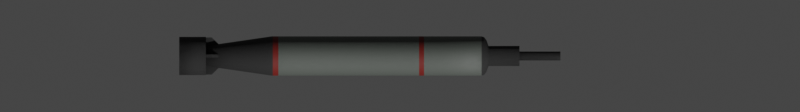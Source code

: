 # Source: SCAD102.blend  (saved by Blender 3.4.6; exported with 4.5.12 LTS)
import bpy
from mathutils import Matrix  # noqa: F401  (used for matrix-valued properties, if any)

bpy.ops.wm.read_factory_settings(use_empty=True)
scene = bpy.context.scene
scene.name = 'Scene'

# ---- collections
col_collection = bpy.data.collections.new('Collection'); scene.collection.children.link(col_collection)

# ---- materials (node trees are filled in below, after node groups)
mat_black = bpy.data.materials.new('Black')
mat_while = bpy.data.materials.new('While')
mat_material = bpy.data.materials.new('Material')
mat_gray = bpy.data.materials.new('Gray')

# ---- node groups
ng_mk48_shader = bpy.data.node_groups.new('Mk48 Shader', 'ShaderNodeTree')
_s = ng_mk48_shader.interface.new_socket(name='BSDF', in_out='OUTPUT', socket_type='NodeSocketShader')
_s = ng_mk48_shader.interface.new_socket(name='Color', in_out='INPUT', socket_type='NodeSocketColor')
_s.default_value = (0.2529, 0.2529, 0.2529, 1.0)
_s = ng_mk48_shader.interface.new_socket(name='Roughness', in_out='INPUT', socket_type='NodeSocketFloat')
_s.subtype = 'FACTOR'
_s.default_value = 0.5
_s.min_value = 0.0
_s.max_value = 1.0
_s = ng_mk48_shader.interface.new_socket(name='Metallic', in_out='INPUT', socket_type='NodeSocketFloat')
_s.subtype = 'FACTOR'
_s.default_value = 1.0
_s.min_value = 0.0
_s.max_value = 1.0
_N = ng_mk48_shader.nodes; _L = ng_mk48_shader.links
n0 = _N.new('NodeGroupOutput'); n0.name = 'Group Output'; n0.location = (421, 0)
n1 = _N.new('ShaderNodeBsdfPrincipled'); n1.name = 'Principled BSDF'; n1.location = (131, 46)
n1.distribution = 'GGX'
n1.subsurface_method = 'BURLEY'
n1.inputs[3].default_value = 1.45
n1.inputs[27].default_value = (0.0, 0.0, 0.0, 1.0)
n1.inputs[28].default_value = 1.0
n2 = _N.new('ShaderNodeAmbientOcclusion'); n2.name = 'Ambient Occlusion'; n2.location = (-85, 128)
n2.samples = 8
n3 = _N.new('ShaderNodeBevel'); n3.name = 'Bevel'; n3.location = (-265, -248)
n3.inputs[0].default_value = 0.1
n4 = _N.new('NodeGroupInput'); n4.name = 'Mk48 Shader'; n4.location = (-468, -27)
n5 = _N.new('ShaderNodeNewGeometry'); n5.name = 'Geometry'; n5.location = (-875, -245)
n6 = _N.new('ShaderNodeBump'); n6.name = 'Bump'; n6.location = (-470, -299)
n6.inputs[0].default_value = 0.01
n6.inputs[1].default_value = 1.0
n6.inputs[2].default_value = 1.0
n7 = _N.new('ShaderNodeTexNoise'); n7.name = 'Noise Texture'; n7.location = (-671, -234)
n7.inputs[2].default_value = 2.0
_L.new(n1.outputs[0], n0.inputs[0])
_L.new(n2.outputs[0], n1.inputs[0])
_L.new(n4.outputs[0], n2.inputs[0])
_L.new(n4.outputs[1], n1.inputs[2])
_L.new(n4.outputs[2], n1.inputs[1])
_L.new(n3.outputs[0], n2.inputs[2])
_L.new(n5.outputs[0], n7.inputs[0])
_L.new(n7.outputs[0], n6.inputs[3])
_L.new(n6.outputs[0], n3.inputs[1])
_L.new(n3.outputs[0], n1.inputs[5])
n0.is_active_output = True
ng_auto_smooth = bpy.data.node_groups.new('Auto Smooth', 'GeometryNodeTree')
_s = ng_auto_smooth.interface.new_socket(name='Geometry', in_out='OUTPUT', socket_type='NodeSocketGeometry')
_s = ng_auto_smooth.interface.new_socket(name='Geometry', in_out='INPUT', socket_type='NodeSocketGeometry')
_s = ng_auto_smooth.interface.new_socket(name='Angle', in_out='INPUT', socket_type='NodeSocketFloat')
_s.subtype = 'ANGLE'
_s.min_value = 0.0
_s.max_value = 3.142
ng_auto_smooth.is_modifier = True
_N = ng_auto_smooth.nodes; _L = ng_auto_smooth.links
n0 = _N.new('NodeGroupOutput'); n0.name = 'Group Output'; n0.location = (480, -100)
n1 = _N.new('NodeGroupInput'); n1.name = 'Group Input'; n1.location = (-420, -300)
n2 = _N.new('NodeGroupInput'); n2.name = 'Group Input.001'; n2.location = (-60, -100)
n3 = _N.new('GeometryNodeSetShadeSmooth'); n3.name = 'Set Shade Smooth'; n3.location = (120, -100)
n3.domain = 'EDGE'
n4 = _N.new('GeometryNodeSetShadeSmooth'); n4.name = 'Set Shade Smooth.001'; n4.location = (300, -100)
n5 = _N.new('GeometryNodeInputMeshEdgeAngle'); n5.name = 'Edge Angle'; n5.location = (-420, -220)
n6 = _N.new('GeometryNodeInputEdgeSmooth'); n6.name = 'Is Edge Smooth'; n6.location = (-60, -160)
n7 = _N.new('GeometryNodeInputShadeSmooth'); n7.name = 'Is Face Smooth'; n7.location = (-240, -340)
n8 = _N.new('FunctionNodeBooleanMath'); n8.name = 'Boolean Math'; n8.location = (-60, -220)
n9 = _N.new('FunctionNodeCompare'); n9.name = 'Compare'; n9.location = (-240, -180)
n9.operation = 'LESS_EQUAL'
_L.new(n5.outputs[0], n9.inputs[0])
_L.new(n4.outputs[0], n0.inputs[0])
_L.new(n1.outputs[1], n9.inputs[1])
_L.new(n9.outputs[0], n8.inputs[0])
_L.new(n7.outputs[0], n8.inputs[1])
_L.new(n2.outputs[0], n3.inputs[0])
_L.new(n6.outputs[0], n3.inputs[1])
_L.new(n3.outputs[0], n4.inputs[0])
_L.new(n8.outputs[0], n3.inputs[2])
n0.is_active_output = True

# ---- material node trees
mat_black.use_nodes = True; mat_black.node_tree.nodes.clear()
_N = mat_black.node_tree.nodes; _L = mat_black.node_tree.links
n0 = _N.new('ShaderNodeOutputMaterial'); n0.name = 'Material Output'; n0.location = (300, 300)
n1 = _N.new('ShaderNodeGroup'); n1.name = 'Mk48 Shader'; n1.location = (-18, 321)
n1.label = 'Mk48 Shader'
n1.node_tree = ng_mk48_shader
n1.inputs[0].default_value = (0.016, 0.016, 0.016, 1.0)
n1.inputs[1].default_value = 0.8
n1.inputs[2].default_value = 0.0
_L.new(n1.outputs[0], n0.inputs[0])
n0.is_active_output = True
mat_while.use_nodes = True; mat_while.node_tree.nodes.clear()
_N = mat_while.node_tree.nodes; _L = mat_while.node_tree.links
n0 = _N.new('ShaderNodeOutputMaterial'); n0.name = 'Material Output'; n0.location = (300, 300)
n1 = _N.new('ShaderNodeGroup'); n1.name = 'Mk48 Shader'; n1.location = (-18, 321)
n1.label = 'Mk48 Shader'
n1.node_tree = ng_mk48_shader
n1.inputs[0].default_value = (0.05919, 0.03506, 0.02257, 1.0)
n1.inputs[1].default_value = 0.7
n1.inputs[2].default_value = 0.0
_L.new(n1.outputs[0], n0.inputs[0])
n0.is_active_output = True
mat_material.use_nodes = True; mat_material.node_tree.nodes.clear()
_N = mat_material.node_tree.nodes; _L = mat_material.node_tree.links
n0 = _N.new('ShaderNodeBsdfPrincipled'); n0.name = 'Principled BSDF'; n0.location = (10, 300)
n0.distribution = 'GGX'
n0.subsurface_method = 'RANDOM_WALK_SKIN'
n0.inputs[0].default_value = (0.1436, 0.006468, 0.003038, 1.0)
n0.inputs[2].default_value = 0.7
n0.inputs[3].default_value = 1.45
n0.inputs[27].default_value = (0.0, 0.0, 0.0, 1.0)
n0.inputs[28].default_value = 1.0
n1 = _N.new('ShaderNodeOutputMaterial'); n1.name = 'Material Output'; n1.location = (300, 300)
_L.new(n0.outputs[0], n1.inputs[0])
n1.is_active_output = True
mat_gray.use_nodes = True; mat_gray.node_tree.nodes.clear()
_N = mat_gray.node_tree.nodes; _L = mat_gray.node_tree.links
n0 = _N.new('ShaderNodeOutputMaterial'); n0.name = 'Material Output'; n0.location = (300, 300)
n1 = _N.new('ShaderNodeGroup'); n1.name = 'Mk48 Shader'; n1.location = (-18, 321)
n1.label = 'Mk48 Shader'
n1.node_tree = ng_mk48_shader
n1.inputs[0].default_value = (0.09084, 0.1022, 0.09084, 1.0)
n1.inputs[1].default_value = 0.5
n1.inputs[2].default_value = 0.0
_L.new(n1.outputs[0], n0.inputs[0])
n0.is_active_output = True

# ---- world
world_world = bpy.data.worlds.new('World'); scene.world = world_world
world_world.use_sun_shadow = False
world_world.sun_shadow_jitter_overblur = 0.0

# ---- cameras
cam_camera = bpy.data.cameras.new('Camera')
cam_camera.type = 'ORTHO'
cam_camera.clip_end = 100.0
cam_camera.ortho_scale = 2.075
cam_camera.show_mist = True

# ---- meshes
me_cylinder = bpy.data.meshes.new('Cylinder')
me_cylinder.from_pydata([(-1.333e-08, 0.02973, -1.0), (3.445e-09, 0.06507, 1.038), (0.005801, 0.02916, -1.0), (0.01269, 0.06382, 1.038), (0.01138, 0.02747, -1.0), (0.0249, 0.06012, 1.038), (0.01652, 0.02472, -1.0), (0.03615, 0.05411, 1.038), (0.02102, 0.02102, -1.0), (0.04601, 0.04601, 1.038), (0.02472, 0.01652, -1.0), (0.05411, 0.03615, 1.038), (0.02747, 0.01138, -1.0), (0.06012, 0.0249, 1.038), (0.02916, 0.005801, -1.0), (0.06382, 0.01269, 1.038), (0.02973, 1.731e-08, -1.0), (0.06507, 1.953e-08, 1.038), (0.02916, -0.005801, -1.0), (0.06382, -0.01269, 1.038), (0.02747, -0.01138, -1.0), (0.06012, -0.0249, 1.038), (0.02472, -0.01652, -1.0), (0.05411, -0.03615, 1.038), (0.02102, -0.02102, -1.0), (0.04601, -0.04601, 1.038), (0.01652, -0.02472, -1.0), (0.03615, -0.05411, 1.038), (0.01138, -0.02747, -1.0), (0.0249, -0.06012, 1.038), (0.005801, -0.02916, -1.0), (0.01269, -0.06382, 1.038), (-6.214e-09, -0.02973, -1.0), (-1.776e-08, -0.06507, 1.038), (-0.005801, -0.02916, -1.0), (-0.01269, -0.06382, 1.038), (-0.01138, -0.02747, -1.0), (-0.0249, -0.06012, 1.038), (-0.01652, -0.02472, -1.0), (-0.03615, -0.05411, 1.038), (-0.02102, -0.02102, -1.0), (-0.04601, -0.04601, 1.038), (-0.02472, -0.01652, -1.0), (-0.05411, -0.03615, 1.038), (-0.02747, -0.01138, -1.0), (-0.06012, -0.0249, 1.038), (-0.02916, -0.005801, -1.0), (-0.06382, -0.01269, 1.038), (-0.02973, 4.855e-08, -1.0), (-0.06507, 7.745e-08, 1.038), (-0.02916, 0.005801, -1.0), (-0.06382, 0.0127, 1.038), (-0.02747, 0.01138, -1.0), (-0.06012, 0.0249, 1.038), (-0.02472, 0.01652, -1.0), (-0.05411, 0.03615, 1.038), (-0.02102, 0.02102, -1.0), (-0.04601, 0.04601, 1.038), (-0.01652, 0.02472, -1.0), (-0.03615, 0.05411, 1.038), (-0.01138, 0.02747, -1.0), (-0.0249, 0.06012, 1.038), (-0.005801, 0.02916, -1.0), (-0.01269, 0.06382, 1.038), (-1.887e-09, 0.127, 0.7932), (0.02478, 0.1246, 0.7932), (0.0486, 0.1173, 0.7932), (0.07056, 0.1056, 0.7932), (0.0898, 0.0898, 0.7932), (0.1056, 0.07056, 0.7932), (0.1173, 0.0486, 0.7932), (0.1246, 0.02478, 0.7932), (0.127, 9.588e-09, 0.7932), (0.1246, -0.02478, 0.7932), (0.1173, -0.0486, 0.7932), (0.1056, -0.07056, 0.7932), (0.0898, -0.0898, 0.7932), (0.07056, -0.1056, 0.7932), (0.0486, -0.1173, 0.7932), (0.02478, -0.1246, 0.7932), (-4.327e-08, -0.127, 0.7932), (-0.02478, -0.1246, 0.7932), (-0.0486, -0.1173, 0.7932), (-0.07056, -0.1056, 0.7932), (-0.0898, -0.0898, 0.7932), (-0.1056, -0.07056, 0.7932), (-0.1173, -0.0486, 0.7932), (-0.1246, -0.02478, 0.7932), (-0.127, 1.226e-07, 0.7932), (-0.1246, 0.02478, 0.7932), (-0.1173, 0.0486, 0.7932), (-0.1056, 0.07056, 0.7932), (-0.0898, 0.0898, 0.7932), (-0.07056, 0.1056, 0.7932), (-0.0486, 0.1173, 0.7932), (-0.02478, 0.1246, 0.7932), (9.603e-10, 0.1216, 0.81), (5.737e-09, 0.1009, 0.8253), (1.152e-08, 0.06459, 0.8382), (0.0126, 0.06335, 0.8382), (0.01968, 0.09896, 0.8253), (0.02373, 0.1193, 0.81), (0.02472, 0.05967, 0.8382), (0.03861, 0.09322, 0.8253), (0.04655, 0.1124, 0.81), (0.03589, 0.05371, 0.8382), (0.05606, 0.0839, 0.8253), (0.06757, 0.1011, 0.81), (0.04567, 0.04567, 0.8382), (0.07135, 0.07135, 0.8253), (0.086, 0.086, 0.81), (0.05371, 0.03589, 0.8382), (0.0839, 0.05606, 0.8253), (0.1011, 0.06757, 0.81), (0.05967, 0.02472, 0.8382), (0.09322, 0.03861, 0.8253), (0.1124, 0.04655, 0.81), (0.06335, 0.0126, 0.8382), (0.09896, 0.01968, 0.8253), (0.1193, 0.02373, 0.81), (0.06459, 2.215e-08, 0.8382), (0.1009, 1.484e-08, 0.8253), (0.1216, 1.067e-08, 0.81), (0.06335, -0.0126, 0.8382), (0.09896, -0.01968, 0.8253), (0.1193, -0.02373, 0.81), (0.05967, -0.02472, 0.8382), (0.09322, -0.03861, 0.8253), (0.1124, -0.04655, 0.81), (0.05371, -0.03589, 0.8382), (0.0839, -0.05606, 0.8253), (0.1011, -0.06757, 0.81), (0.04567, -0.04567, 0.8382), (0.07135, -0.07135, 0.8253), (0.086, -0.086, 0.81), (0.03589, -0.05371, 0.8382), (0.05606, -0.0839, 0.8253), (0.06757, -0.1011, 0.81), (0.02472, -0.05967, 0.8382), (0.03861, -0.09322, 0.8253), (0.04655, -0.1124, 0.81), (0.0126, -0.06335, 0.8382), (0.01968, -0.09896, 0.8253), (0.02373, -0.1193, 0.81), (-9.527e-09, -0.06459, 0.8382), (-2.714e-08, -0.1009, 0.8253), (-3.867e-08, -0.1216, 0.81), (-0.0126, -0.06335, 0.8382), (-0.01968, -0.09896, 0.8253), (-0.02373, -0.1193, 0.81), (-0.02472, -0.05967, 0.8382), (-0.03861, -0.09322, 0.8253), (-0.04655, -0.1124, 0.81), (-0.03589, -0.05371, 0.8382), (-0.05606, -0.0839, 0.8253), (-0.06757, -0.1011, 0.81), (-0.04567, -0.04567, 0.8382), (-0.07135, -0.07135, 0.8253), (-0.086, -0.086, 0.81), (-0.05371, -0.03589, 0.8382), (-0.0839, -0.05606, 0.8253), (-0.1011, -0.06757, 0.81), (-0.05967, -0.02472, 0.8382), (-0.09322, -0.03861, 0.8253), (-0.1124, -0.04655, 0.81), (-0.06335, -0.0126, 0.8382), (-0.09896, -0.01968, 0.8253), (-0.1193, -0.02373, 0.81), (-0.06459, 7.965e-08, 0.8382), (-0.1009, 1.047e-07, 0.8253), (-0.1216, 1.189e-07, 0.81), (-0.06335, 0.0126, 0.8382), (-0.09896, 0.01968, 0.8253), (-0.1193, 0.02373, 0.81), (-0.05967, 0.02472, 0.8382), (-0.09322, 0.03861, 0.8253), (-0.1124, 0.04655, 0.81), (-0.05371, 0.03589, 0.8382), (-0.0839, 0.05606, 0.8253), (-0.1011, 0.06757, 0.81), (-0.04567, 0.04567, 0.8382), (-0.07135, 0.07135, 0.8253), (-0.086, 0.08601, 0.81), (-0.03589, 0.05371, 0.8382), (-0.05606, 0.0839, 0.8253), (-0.06757, 0.1011, 0.81), (-0.02472, 0.05967, 0.8382), (-0.03861, 0.09322, 0.8253), (-0.04655, 0.1124, 0.81), (-0.0126, 0.06335, 0.8382), (-0.01968, 0.09896, 0.8253), (-0.02373, 0.1193, 0.81), (0.02478, 0.1246, -0.5625), (0.0486, 0.1173, -0.5625), (0.07056, 0.1056, -0.5625), (0.0898, 0.0898, -0.5625), (0.1056, 0.07056, -0.5625), (0.1173, 0.0486, -0.5625), (0.1246, 0.02478, -0.5625), (0.127, 9.588e-09, -0.5625), (0.1246, -0.02478, -0.5625), (0.1173, -0.0486, -0.5625), (0.1056, -0.07056, -0.5625), (0.0898, -0.0898, -0.5625), (0.07056, -0.1056, -0.5625), (0.0486, -0.1173, -0.5625), (0.02478, -0.1246, -0.5625), (-4.138e-08, -0.127, -0.5625), (-0.02478, -0.1246, -0.5625), (-0.0486, -0.1173, -0.5625), (-0.07056, -0.1056, -0.5625), (-0.0898, -0.0898, -0.5625), (-0.1056, -0.07056, -0.5625), (-0.1173, -0.0486, -0.5625), (-0.1246, -0.02478, -0.5625), (-0.127, 1.226e-07, -0.5625), (-0.1246, 0.02478, -0.5625), (-0.1173, 0.0486, -0.5625), (-0.1056, 0.07056, -0.5625), (-0.0898, 0.0898, -0.5625), (-0.07056, 0.1056, -0.5625), (-0.0486, 0.1173, -0.5625), (-0.02478, 0.1246, -0.5625), (0.0, 0.127, -0.5625), (3.986e-09, 0.0635, -1.0), (0.01239, 0.06228, -1.0), (0.0243, 0.05867, -1.0), (0.03528, 0.0528, -1.0), (0.0449, 0.0449, -1.0), (0.0528, 0.03528, -1.0), (0.05867, 0.0243, -1.0), (0.06228, 0.01239, -1.0), (0.0635, 2.249e-08, -1.0), (0.06228, -0.01239, -1.0), (0.05867, -0.0243, -1.0), (0.0528, -0.03528, -1.0), (0.0449, -0.0449, -1.0), (0.03528, -0.0528, -1.0), (0.0243, -0.05867, -1.0), (0.01239, -0.06228, -1.0), (-1.67e-08, -0.0635, -1.0), (-0.01239, -0.06228, -1.0), (-0.0243, -0.05867, -1.0), (-0.03528, -0.0528, -1.0), (-0.0449, -0.0449, -1.0), (-0.0528, -0.03528, -1.0), (-0.05867, -0.0243, -1.0), (-0.06228, -0.01239, -1.0), (-0.0635, 7.901e-08, -1.0), (-0.06228, 0.01239, -1.0), (-0.05867, 0.0243, -1.0), (-0.0528, 0.03528, -1.0), (-0.0449, 0.0449, -1.0), (-0.03528, 0.0528, -1.0), (-0.0243, 0.05867, -1.0), (-0.01239, 0.06228, -1.0), (-3.861e-08, 0.02973, -1.037), (0.005801, 0.02916, -1.037), (0.01138, 0.02747, -1.037), (0.01652, 0.02472, -1.037), (0.02102, 0.02102, -1.037), (0.02472, 0.01652, -1.037), (0.02747, 0.01138, -1.037), (0.02916, 0.005801, -1.037), (0.02973, 1.731e-08, -1.037), (0.02916, -0.005801, -1.037), (0.02747, -0.01138, -1.037), (0.02472, -0.01652, -1.037), (0.02102, -0.02102, -1.037), (0.01652, -0.02472, -1.037), (0.01138, -0.02747, -1.037), (0.005801, -0.02916, -1.037), (-3.15e-08, -0.02973, -1.037), (-0.005801, -0.02916, -1.037), (-0.01138, -0.02747, -1.037), (-0.01652, -0.02472, -1.037), (-0.02102, -0.02102, -1.037), (-0.02472, -0.01652, -1.037), (-0.02747, -0.01138, -1.037), (-0.02916, -0.005801, -1.037), (-0.02973, 4.855e-08, -1.037), (-0.02916, 0.005801, -1.037), (-0.02747, 0.01138, -1.037), (-0.02472, 0.01652, -1.037), (-0.02102, 0.02102, -1.037), (-0.01652, 0.02472, -1.037), (-0.01138, 0.02747, -1.037), (-0.005801, 0.02916, -1.037), (8.506e-09, 0.127, 0.5226), (0.02478, 0.1246, 0.5226), (0.0486, 0.1173, 0.5226), (0.07056, 0.1056, 0.5226), (0.0898, 0.0898, 0.5226), (0.1056, 0.07056, 0.5226), (0.1173, 0.0486, 0.5226), (0.1246, 0.02478, 0.5226), (0.127, 9.588e-09, 0.5226), (0.1246, -0.02478, 0.5226), (0.1173, -0.0486, 0.5226), (0.1056, -0.07056, 0.5226), (0.0898, -0.0898, 0.5226), (0.07056, -0.1056, 0.5226), (0.0486, -0.1173, 0.5226), (0.02478, -0.1246, 0.5226), (-3.288e-08, -0.127, 0.5226), (-0.02478, -0.1246, 0.5226), (-0.0486, -0.1173, 0.5226), (-0.07056, -0.1056, 0.5226), (-0.0898, -0.0898, 0.5226), (-0.1056, -0.07056, 0.5226), (-0.1173, -0.0486, 0.5226), (-0.1246, -0.02478, 0.5226), (-0.127, 1.226e-07, 0.5226), (-0.1246, 0.02478, 0.5226), (-0.1173, 0.0486, 0.5226), (-0.1056, 0.07056, 0.5226), (-0.0898, 0.0898, 0.5226), (-0.07056, 0.1056, 0.5226), (-0.0486, 0.1173, 0.5226), (-0.02478, 0.1246, 0.5226), (0.02478, 0.1246, 0.3895), (0.0486, 0.1173, 0.3895), (0.07056, 0.1056, 0.3895), (0.0898, 0.0898, 0.3895), (0.1056, 0.07056, 0.3895), (0.1173, 0.0486, 0.3895), (0.1246, 0.02478, 0.3895), (0.127, 9.588e-09, 0.3895), (0.1246, -0.02478, 0.3895), (0.1173, -0.0486, 0.3895), (0.1056, -0.07056, 0.3895), (0.0898, -0.0898, 0.3895), (0.07056, -0.1056, 0.3895), (0.0486, -0.1173, 0.3895), (0.02478, -0.1246, 0.3895), (-4.104e-08, -0.127, 0.3895), (-0.02478, -0.1246, 0.3895), (-0.0486, -0.1173, 0.3895), (-0.07056, -0.1056, 0.3895), (-0.0898, -0.0898, 0.3895), (-0.1056, -0.07056, 0.3895), (-0.1173, -0.0486, 0.3895), (-0.1246, -0.02478, 0.3895), (-0.127, 1.226e-07, 0.3895), (-0.1246, 0.02478, 0.3895), (-0.1173, 0.0486, 0.3895), (-0.1056, 0.07056, 0.3895), (-0.0898, 0.0898, 0.3895), (-0.07056, 0.1056, 0.3895), (-0.0486, 0.1173, 0.3895), (-0.02478, 0.1246, 0.3895), (3.403e-10, 0.127, 0.3895), (3.403e-10, 0.127, 0.4215), (0.02478, 0.1246, 0.4215), (0.0486, 0.1173, 0.4215), (0.07056, 0.1056, 0.4215), (0.0898, 0.0898, 0.4215), (0.1056, 0.07056, 0.4215), (0.1173, 0.0486, 0.4215), (0.1246, 0.02478, 0.4215), (0.127, 9.588e-09, 0.4215), (0.1246, -0.02478, 0.4215), (0.1173, -0.0486, 0.4215), (0.1056, -0.07056, 0.4215), (0.0898, -0.0898, 0.4215), (0.07056, -0.1056, 0.4215), (0.0486, -0.1173, 0.4215), (0.02478, -0.1246, 0.4215), (-4.104e-08, -0.127, 0.4215), (-0.02478, -0.1246, 0.4215), (-0.0486, -0.1173, 0.4215), (-0.07056, -0.1056, 0.4215), (-0.0898, -0.0898, 0.4215), (-0.1056, -0.07056, 0.4215), (-0.1173, -0.0486, 0.4215), (-0.1246, -0.02478, 0.4215), (-0.127, 1.226e-07, 0.4215), (-0.1246, 0.02478, 0.4215), (-0.1173, 0.0486, 0.4215), (-0.1056, 0.07056, 0.4215), (-0.0898, 0.0898, 0.4215), (-0.07056, 0.1056, 0.4215), (-0.0486, 0.1173, 0.4215), (-0.02478, 0.1246, 0.4215), (0.02478, 0.1246, -0.5557), (0.0486, 0.1173, -0.5557), (0.07056, 0.1056, -0.5557), (0.0898, 0.0898, -0.5557), (0.1056, 0.07056, -0.5557), (0.1173, 0.0486, -0.5557), (0.1246, 0.02478, -0.5557), (0.127, 9.588e-09, -0.5557), (0.1246, -0.02478, -0.5557), (0.1173, -0.0486, -0.5557), (0.1056, -0.07056, -0.5557), (0.0898, -0.0898, -0.5557), (0.07056, -0.1056, -0.5557), (0.0486, -0.1173, -0.5557), (0.02478, -0.1246, -0.5557), (-3.119e-08, -0.127, -0.5557), (-0.02478, -0.1246, -0.5557), (-0.0486, -0.1173, -0.5557), (-0.07056, -0.1056, -0.5557), (-0.0898, -0.0898, -0.5557), (-0.1056, -0.07056, -0.5557), (-0.1173, -0.0486, -0.5557), (-0.1246, -0.02478, -0.5557), (-0.127, 1.226e-07, -0.5557), (-0.1246, 0.02478, -0.5557), (-0.1173, 0.0486, -0.5557), (-0.1056, 0.07056, -0.5557), (-0.0898, 0.0898, -0.5557), (-0.07056, 0.1056, -0.5557), (-0.0486, 0.1173, -0.5557), (-0.02478, 0.1246, -0.5557), (1.019e-08, 0.127, -0.5557), (1.019e-08, 0.127, -0.5197), (0.02478, 0.1246, -0.5197), (0.0486, 0.1173, -0.5197), (0.07056, 0.1056, -0.5197), (0.0898, 0.0898, -0.5197), (0.1056, 0.07056, -0.5197), (0.1173, 0.0486, -0.5197), (0.1246, 0.02478, -0.5197), (0.127, 9.588e-09, -0.5197), (0.1246, -0.02478, -0.5197), (0.1173, -0.0486, -0.5197), (0.1056, -0.07056, -0.5197), (0.0898, -0.0898, -0.5197), (0.07056, -0.1056, -0.5197), (0.0486, -0.1173, -0.5197), (0.02478, -0.1246, -0.5197), (-3.119e-08, -0.127, -0.5197), (-0.02478, -0.1246, -0.5197), (-0.0486, -0.1173, -0.5197), (-0.07056, -0.1056, -0.5197), (-0.0898, -0.0898, -0.5197), (-0.1056, -0.07056, -0.5197), (-0.1173, -0.0486, -0.5197), (-0.1246, -0.02478, -0.5197), (-0.127, 1.226e-07, -0.5197), (-0.1246, 0.02478, -0.5197), (-0.1173, 0.0486, -0.5197), (-0.1056, 0.07056, -0.5197), (-0.0898, 0.0898, -0.5197), (-0.07056, 0.1056, -0.5197), (-0.0486, 0.1173, -0.5197), (-0.02478, 0.1246, -0.5197)], [], [(98, 1, 3, 99), (99, 3, 5, 102), (102, 5, 7, 105), (105, 7, 9, 108), (108, 9, 11, 111), (111, 11, 13, 114), (114, 13, 15, 117), (117, 15, 17, 120), (120, 17, 19, 123), (123, 19, 21, 126), (126, 21, 23, 129), (129, 23, 25, 132), (132, 25, 27, 135), (135, 27, 29, 138), (138, 29, 31, 141), (141, 31, 33, 144), (144, 33, 35, 147), (147, 35, 37, 150), (150, 37, 39, 153), (153, 39, 41, 156), (156, 41, 43, 159), (159, 43, 45, 162), (162, 45, 47, 165), (165, 47, 49, 168), (168, 49, 51, 171), (171, 51, 53, 174), (174, 53, 55, 177), (177, 55, 57, 180), (180, 57, 59, 183), (183, 59, 61, 186), (3, 1, 63, 61, 59, 57, 55, 53, 51, 49, 47, 45, 43, 41, 39, 37, 35, 33, 31, 29, 27, 25, 23, 21, 19, 17, 15, 13, 11, 9, 7, 5), (186, 61, 63, 189), (189, 63, 1, 98), (20, 22, 267, 266), (319, 95, 64, 288), (318, 94, 95, 319), (317, 93, 94, 318), (316, 92, 93, 317), (315, 91, 92, 316), (314, 90, 91, 315), (313, 89, 90, 314), (312, 88, 89, 313), (311, 87, 88, 312), (310, 86, 87, 311), (309, 85, 86, 310), (308, 84, 85, 309), (307, 83, 84, 308), (306, 82, 83, 307), (305, 81, 82, 306), (304, 80, 81, 305), (303, 79, 80, 304), (302, 78, 79, 303), (301, 77, 78, 302), (300, 76, 77, 301), (299, 75, 76, 300), (298, 74, 75, 299), (297, 73, 74, 298), (296, 72, 73, 297), (295, 71, 72, 296), (294, 70, 71, 295), (293, 69, 70, 294), (292, 68, 69, 293), (291, 67, 68, 292), (290, 66, 67, 291), (289, 65, 66, 290), (288, 64, 65, 289), (95, 191, 96, 64), (191, 190, 97, 96), (190, 189, 98, 97), (94, 188, 191, 95), (188, 187, 190, 191), (187, 186, 189, 190), (93, 185, 188, 94), (185, 184, 187, 188), (184, 183, 186, 187), (92, 182, 185, 93), (182, 181, 184, 185), (181, 180, 183, 184), (91, 179, 182, 92), (179, 178, 181, 182), (178, 177, 180, 181), (90, 176, 179, 91), (176, 175, 178, 179), (175, 174, 177, 178), (89, 173, 176, 90), (173, 172, 175, 176), (172, 171, 174, 175), (88, 170, 173, 89), (170, 169, 172, 173), (169, 168, 171, 172), (87, 167, 170, 88), (167, 166, 169, 170), (166, 165, 168, 169), (86, 164, 167, 87), (164, 163, 166, 167), (163, 162, 165, 166), (85, 161, 164, 86), (161, 160, 163, 164), (160, 159, 162, 163), (84, 158, 161, 85), (158, 157, 160, 161), (157, 156, 159, 160), (83, 155, 158, 84), (155, 154, 157, 158), (154, 153, 156, 157), (82, 152, 155, 83), (152, 151, 154, 155), (151, 150, 153, 154), (81, 149, 152, 82), (149, 148, 151, 152), (148, 147, 150, 151), (80, 146, 149, 81), (146, 145, 148, 149), (145, 144, 147, 148), (79, 143, 146, 80), (143, 142, 145, 146), (142, 141, 144, 145), (78, 140, 143, 79), (140, 139, 142, 143), (139, 138, 141, 142), (77, 137, 140, 78), (137, 136, 139, 140), (136, 135, 138, 139), (76, 134, 137, 77), (134, 133, 136, 137), (133, 132, 135, 136), (75, 131, 134, 76), (131, 130, 133, 134), (130, 129, 132, 133), (74, 128, 131, 75), (128, 127, 130, 131), (127, 126, 129, 130), (73, 125, 128, 74), (125, 124, 127, 128), (124, 123, 126, 127), (72, 122, 125, 73), (122, 121, 124, 125), (121, 120, 123, 124), (71, 119, 122, 72), (119, 118, 121, 122), (118, 117, 120, 121), (70, 116, 119, 71), (116, 115, 118, 119), (115, 114, 117, 118), (69, 113, 116, 70), (113, 112, 115, 116), (112, 111, 114, 115), (68, 110, 113, 69), (110, 109, 112, 113), (109, 108, 111, 112), (67, 107, 110, 68), (107, 106, 109, 110), (106, 105, 108, 109), (66, 104, 107, 67), (104, 103, 106, 107), (103, 102, 105, 106), (65, 101, 104, 66), (101, 100, 103, 104), (100, 99, 102, 103), (64, 96, 101, 65), (96, 97, 100, 101), (97, 98, 99, 100), (224, 223, 192, 225), (225, 192, 193, 226), (226, 193, 194, 227), (227, 194, 195, 228), (228, 195, 196, 229), (229, 196, 197, 230), (230, 197, 198, 231), (231, 198, 199, 232), (232, 199, 200, 233), (233, 200, 201, 234), (234, 201, 202, 235), (235, 202, 203, 236), (236, 203, 204, 237), (237, 204, 205, 238), (238, 205, 206, 239), (239, 206, 207, 240), (240, 207, 208, 241), (241, 208, 209, 242), (242, 209, 210, 243), (243, 210, 211, 244), (244, 211, 212, 245), (245, 212, 213, 246), (246, 213, 214, 247), (247, 214, 215, 248), (248, 215, 216, 249), (249, 216, 217, 250), (250, 217, 218, 251), (251, 218, 219, 252), (252, 219, 220, 253), (253, 220, 221, 254), (254, 221, 222, 255), (255, 222, 223, 224), (2, 0, 224, 225), (4, 2, 225, 226), (6, 4, 226, 227), (8, 6, 227, 228), (10, 8, 228, 229), (12, 10, 229, 230), (14, 12, 230, 231), (16, 14, 231, 232), (18, 16, 232, 233), (20, 18, 233, 234), (22, 20, 234, 235), (24, 22, 235, 236), (26, 24, 236, 237), (28, 26, 237, 238), (30, 28, 238, 239), (32, 30, 239, 240), (34, 32, 240, 241), (36, 34, 241, 242), (38, 36, 242, 243), (40, 38, 243, 244), (42, 40, 244, 245), (44, 42, 245, 246), (46, 44, 246, 247), (48, 46, 247, 248), (50, 48, 248, 249), (52, 50, 249, 250), (54, 52, 250, 251), (56, 54, 251, 252), (58, 56, 252, 253), (60, 58, 253, 254), (62, 60, 254, 255), (0, 62, 255, 224), (256, 257, 258, 259, 260, 261, 262, 263, 264, 265, 266, 267, 268, 269, 270, 271, 272, 273, 274, 275, 276, 277, 278, 279, 280, 281, 282, 283, 284, 285, 286, 287), (48, 50, 281, 280), (22, 24, 268, 267), (50, 52, 282, 281), (24, 26, 269, 268), (52, 54, 283, 282), (26, 28, 270, 269), (0, 2, 257, 256), (54, 56, 284, 283), (28, 30, 271, 270), (2, 4, 258, 257), (56, 58, 285, 284), (30, 32, 272, 271), (4, 6, 259, 258), (58, 60, 286, 285), (32, 34, 273, 272), (6, 8, 260, 259), (60, 62, 287, 286), (34, 36, 274, 273), (8, 10, 261, 260), (62, 0, 256, 287), (36, 38, 275, 274), (10, 12, 262, 261), (38, 40, 276, 275), (12, 14, 263, 262), (40, 42, 277, 276), (14, 16, 264, 263), (42, 44, 278, 277), (16, 18, 265, 264), (44, 46, 279, 278), (18, 20, 266, 265), (46, 48, 280, 279), (352, 288, 289, 353), (353, 289, 290, 354), (354, 290, 291, 355), (355, 291, 292, 356), (356, 292, 293, 357), (357, 293, 294, 358), (358, 294, 295, 359), (359, 295, 296, 360), (360, 296, 297, 361), (361, 297, 298, 362), (362, 298, 299, 363), (363, 299, 300, 364), (364, 300, 301, 365), (365, 301, 302, 366), (366, 302, 303, 367), (367, 303, 304, 368), (368, 304, 305, 369), (369, 305, 306, 370), (370, 306, 307, 371), (371, 307, 308, 372), (372, 308, 309, 373), (373, 309, 310, 374), (374, 310, 311, 375), (375, 311, 312, 376), (376, 312, 313, 377), (377, 313, 314, 378), (378, 314, 315, 379), (379, 315, 316, 380), (380, 316, 317, 381), (381, 317, 318, 382), (382, 318, 319, 383), (383, 319, 288, 352), (447, 350, 351, 416), (446, 349, 350, 447), (445, 348, 349, 446), (444, 347, 348, 445), (443, 346, 347, 444), (442, 345, 346, 443), (441, 344, 345, 442), (440, 343, 344, 441), (439, 342, 343, 440), (438, 341, 342, 439), (437, 340, 341, 438), (436, 339, 340, 437), (435, 338, 339, 436), (434, 337, 338, 435), (433, 336, 337, 434), (432, 335, 336, 433), (431, 334, 335, 432), (430, 333, 334, 431), (429, 332, 333, 430), (428, 331, 332, 429), (427, 330, 331, 428), (426, 329, 330, 427), (425, 328, 329, 426), (424, 327, 328, 425), (423, 326, 327, 424), (422, 325, 326, 423), (421, 324, 325, 422), (420, 323, 324, 421), (419, 322, 323, 420), (418, 321, 322, 419), (417, 320, 321, 418), (416, 351, 320, 417), (350, 383, 352, 351), (349, 382, 383, 350), (348, 381, 382, 349), (347, 380, 381, 348), (346, 379, 380, 347), (345, 378, 379, 346), (344, 377, 378, 345), (343, 376, 377, 344), (342, 375, 376, 343), (341, 374, 375, 342), (340, 373, 374, 341), (339, 372, 373, 340), (338, 371, 372, 339), (337, 370, 371, 338), (336, 369, 370, 337), (335, 368, 369, 336), (334, 367, 368, 335), (333, 366, 367, 334), (332, 365, 366, 333), (331, 364, 365, 332), (330, 363, 364, 331), (329, 362, 363, 330), (328, 361, 362, 329), (327, 360, 361, 328), (326, 359, 360, 327), (325, 358, 359, 326), (324, 357, 358, 325), (323, 356, 357, 324), (322, 355, 356, 323), (321, 354, 355, 322), (320, 353, 354, 321), (351, 352, 353, 320), (223, 415, 384, 192), (192, 384, 385, 193), (193, 385, 386, 194), (194, 386, 387, 195), (195, 387, 388, 196), (196, 388, 389, 197), (197, 389, 390, 198), (198, 390, 391, 199), (199, 391, 392, 200), (200, 392, 393, 201), (201, 393, 394, 202), (202, 394, 395, 203), (203, 395, 396, 204), (204, 396, 397, 205), (205, 397, 398, 206), (206, 398, 399, 207), (207, 399, 400, 208), (208, 400, 401, 209), (209, 401, 402, 210), (210, 402, 403, 211), (211, 403, 404, 212), (212, 404, 405, 213), (213, 405, 406, 214), (214, 406, 407, 215), (215, 407, 408, 216), (216, 408, 409, 217), (217, 409, 410, 218), (218, 410, 411, 219), (219, 411, 412, 220), (220, 412, 413, 221), (221, 413, 414, 222), (222, 414, 415, 223), (415, 416, 417, 384), (384, 417, 418, 385), (385, 418, 419, 386), (386, 419, 420, 387), (387, 420, 421, 388), (388, 421, 422, 389), (389, 422, 423, 390), (390, 423, 424, 391), (391, 424, 425, 392), (392, 425, 426, 393), (393, 426, 427, 394), (394, 427, 428, 395), (395, 428, 429, 396), (396, 429, 430, 397), (397, 430, 431, 398), (398, 431, 432, 399), (399, 432, 433, 400), (400, 433, 434, 401), (401, 434, 435, 402), (402, 435, 436, 403), (403, 436, 437, 404), (404, 437, 438, 405), (405, 438, 439, 406), (406, 439, 440, 407), (407, 440, 441, 408), (408, 441, 442, 409), (409, 442, 443, 410), (410, 443, 444, 411), (411, 444, 445, 412), (412, 445, 446, 413), (413, 446, 447, 414), (414, 447, 416, 415)])
me_cylinder.polygons.foreach_set('use_smooth', [True] * 418)
me_cylinder.polygons.foreach_set('material_index', [3, 3, 3, 3, 3, 3, 3, 3, 3, 3, 3, 3, 3, 3, 3, 3, 3, 3, 3, 3, 3, 3, 3, 3, 3, 3, 3, 3, 3, 3, 0, 3, 3, 0, 4, 4, 4, 4, 4, 4, 4, 4, 4, 4, 4, 4, 4, 4, 4, 4, 4, 4, 4, 4, 4, 4, 4, 4, 4, 4, 4, 4, 4, 4, 4, 4, 0, 0, 0, 0, 0, 0, 0, 0, 0, 0, 0, 0, 0, 0, 0, 0, 0, 0, 0, 0, 0, 0, 0, 0, 0, 0, 0, 0, 0, 0, 0, 0, 0, 0, 0, 0, 0, 0, 0, 0, 0, 0, 0, 0, 0, 0, 0, 0, 0, 0, 0, 0, 0, 0, 0, 0, 0, 0, 0, 0, 0, 0, 0, 0, 0, 0, 0, 0, 0, 0, 0, 0, 0, 0, 0, 0, 0, 0, 0, 0, 0, 0, 0, 0, 0, 0, 0, 0, 0, 0, 0, 0, 0, 0, 0, 0, 0, 0, 0, 0, 0, 0, 0, 0, 0, 0, 0, 0, 0, 0, 0, 0, 0, 0, 0, 0, 0, 0, 0, 0, 0, 0, 0, 0, 0, 0, 0, 0, 0, 0, 0, 0, 0, 0, 0, 0, 0, 0, 0, 0, 0, 0, 0, 0, 0, 0, 0, 0, 0, 0, 0, 0, 0, 0, 0, 0, 0, 0, 0, 0, 0, 0, 0, 0, 0, 0, 0, 0, 0, 0, 0, 0, 0, 0, 0, 0, 0, 0, 0, 0, 0, 0, 0, 0, 0, 0, 0, 0, 0, 0, 0, 0, 4, 4, 4, 4, 4, 4, 4, 4, 4, 4, 4, 4, 4, 4, 4, 4, 4, 4, 4, 4, 4, 4, 4, 4, 4, 4, 4, 4, 4, 4, 4, 4, 4, 4, 4, 4, 4, 4, 4, 4, 4, 4, 4, 4, 4, 4, 4, 4, 4, 4, 4, 4, 4, 4, 4, 4, 4, 4, 4, 4, 4, 4, 4, 4, 2, 2, 2, 2, 2, 2, 2, 2, 2, 2, 2, 2, 2, 2, 2, 2, 2, 2, 2, 2, 2, 2, 2, 2, 2, 2, 2, 2, 2, 2, 2, 2, 0, 0, 0, 0, 0, 0, 0, 0, 0, 0, 0, 0, 0, 0, 0, 0, 0, 0, 0, 0, 0, 0, 0, 0, 0, 0, 0, 0, 0, 0, 0, 0, 2, 2, 2, 2, 2, 2, 2, 2, 2, 2, 2, 2, 2, 2, 2, 2, 2, 2, 2, 2, 2, 2, 2, 2, 2, 2, 2, 2, 2, 2, 2, 2])
_uv = me_cylinder.uv_layers.new(name='UVMap')
_uv.uv.foreach_set('vector', [1.0, 0.9844, 1.0, 1.0, 0.9688, 1.0, 0.9688, 0.9844, 0.9688, 0.9844, 0.9688, 1.0, 0.9375, 1.0, 0.9375, 0.9844, 0.9375, 0.9844, 0.9375, 1.0, 0.9062, 1.0, 0.9062, 0.9844, 0.9062, 0.9844, 0.9062, 1.0, 0.875, 1.0, 0.875, 0.9844, 0.875, 0.9844, 0.875, 1.0, 0.8438, 1.0, 0.8438, 0.9844, 0.8438, 0.9844, 0.8438, 1.0, 0.8125, 1.0, 0.8125, 0.9844, 0.8125, 0.9844, 0.8125, 1.0, 0.7812, 1.0, 0.7812, 0.9844, 0.7812, 0.9844, 0.7812, 1.0, 0.75, 1.0, 0.75, 0.9844, 0.75, 0.9844, 0.75, 1.0, 0.7188, 1.0, 0.7188, 0.9844, 0.7188, 0.9844, 0.7188, 1.0, 0.6875, 1.0, 0.6875, 0.9844, 0.6875, 0.9844, 0.6875, 1.0, 0.6562, 1.0, 0.6562, 0.9844, 0.6562, 0.9844, 0.6562, 1.0, 0.625, 1.0, 0.625, 0.9844, 0.625, 0.9844, 0.625, 1.0, 0.5938, 1.0, 0.5938, 0.9844, 0.5938, 0.9844, 0.5938, 1.0, 0.5625, 1.0, 0.5625, 0.9844, 0.5625, 0.9844, 0.5625, 1.0, 0.5312, 1.0, 0.5312, 0.9844, 0.5312, 0.9844, 0.5312, 1.0, 0.5, 1.0, 0.5, 0.9844, 0.5, 0.9844, 0.5, 1.0, 0.4688, 1.0, 0.4688, 0.9844, 0.4688, 0.9844, 0.4688, 1.0, 0.4375, 1.0, 0.4375, 0.9844, 0.4375, 0.9844, 0.4375, 1.0, 0.4062, 1.0, 0.4062, 0.9844, 0.4062, 0.9844, 0.4062, 1.0, 0.375, 1.0, 0.375, 0.9844, 0.375, 0.9844, 0.375, 1.0, 0.3438, 1.0, 0.3438, 0.9844, 0.3438, 0.9844, 0.3438, 1.0, 0.3125, 1.0, 0.3125, 0.9844, 0.3125, 0.9844, 0.3125, 1.0, 0.2812, 1.0, 0.2812, 0.9844, 0.2812, 0.9844, 0.2812, 1.0, 0.25, 1.0, 0.25, 0.9844, 0.25, 0.9844, 0.25, 1.0, 0.2188, 1.0, 0.2188, 0.9844, 0.2188, 0.9844, 0.2188, 1.0, 0.1875, 1.0, 0.1875, 0.9844, 0.1875, 0.9844, 0.1875, 1.0, 0.1562, 1.0, 0.1562, 0.9844, 0.1562, 0.9844, 0.1562, 1.0, 0.125, 1.0, 0.125, 0.9844, 0.125, 0.9844, 0.125, 1.0, 0.09375, 1.0, 0.09375, 0.9844, 0.09375, 0.9844, 0.09375, 1.0, 0.0625, 1.0, 0.0625, 0.9844, 0.9688, 1.0, 1.0, 1.0, 0.03125, 1.0, 0.0625, 1.0, 0.09375, 1.0, 0.125, 1.0, 0.1562, 1.0, 0.1875, 1.0, 0.2188, 1.0, 0.25, 1.0, 0.2812, 1.0, 0.3125, 1.0, 0.3438, 1.0, 0.375, 1.0, 0.4062, 1.0, 0.4375, 1.0, 0.4688, 1.0, 0.5, 1.0, 0.5312, 1.0, 0.5625, 1.0, 0.5938, 1.0, 0.625, 1.0, 0.6562, 1.0, 0.6875, 1.0, 0.7188, 1.0, 0.75, 1.0, 0.7812, 1.0, 0.8125, 1.0, 0.8438, 1.0, 0.875, 1.0, 0.9062, 1.0, 0.9375, 1.0, 0.0625, 0.9844, 0.0625, 1.0, 0.03125, 1.0, 0.03125, 0.9844, 0.03125, 0.9844, 0.03125, 1.0, 0.0, 1.0, 0.0, 0.9844, 0.8538, 0.207, 0.8434, 0.1876, 0.8434, 0.1876, 0.8538, 0.207, 0.03125, 0.9293, 0.03125, 0.9375, 0.0, 0.9375, 0.0, 0.9293, 0.0625, 0.9293, 0.0625, 0.9375, 0.03125, 0.9375, 0.03125, 0.9293, 0.09375, 0.9293, 0.09375, 0.9375, 0.0625, 0.9375, 0.0625, 0.9293, 0.125, 0.9293, 0.125, 0.9375, 0.09375, 0.9375, 0.09375, 0.9293, 0.1562, 0.9293, 0.1562, 0.9375, 0.125, 0.9375, 0.125, 0.9293, 0.1875, 0.9293, 0.1875, 0.9375, 0.1562, 0.9375, 0.1562, 0.9293, 0.2188, 0.9293, 0.2188, 0.9375, 0.1875, 0.9375, 0.1875, 0.9293, 0.25, 0.9293, 0.25, 0.9375, 0.2188, 0.9375, 0.2188, 0.9293, 0.2812, 0.9293, 0.2812, 0.9375, 0.25, 0.9375, 0.25, 0.9293, 0.3125, 0.9293, 0.3125, 0.9375, 0.2812, 0.9375, 0.2812, 0.9293, 0.3438, 0.9293, 0.3438, 0.9375, 0.3125, 0.9375, 0.3125, 0.9293, 0.375, 0.9293, 0.375, 0.9375, 0.3438, 0.9375, 0.3438, 0.9293, 0.4062, 0.9293, 0.4062, 0.9375, 0.375, 0.9375, 0.375, 0.9293, 0.4375, 0.9293, 0.4375, 0.9375, 0.4062, 0.9375, 0.4062, 0.9293, 0.4688, 0.9293, 0.4688, 0.9375, 0.4375, 0.9375, 0.4375, 0.9293, 0.5, 0.9293, 0.5, 0.9375, 0.4688, 0.9375, 0.4688, 0.9293, 0.5312, 0.9293, 0.5312, 0.9375, 0.5, 0.9375, 0.5, 0.9293, 0.5625, 0.9293, 0.5625, 0.9375, 0.5312, 0.9375, 0.5312, 0.9293, 0.5938, 0.9293, 0.5938, 0.9375, 0.5625, 0.9375, 0.5625, 0.9293, 0.625, 0.9293, 0.625, 0.9375, 0.5938, 0.9375, 0.5938, 0.9293, 0.6562, 0.9293, 0.6562, 0.9375, 0.625, 0.9375, 0.625, 0.9293, 0.6875, 0.9293, 0.6875, 0.9375, 0.6562, 0.9375, 0.6562, 0.9293, 0.7188, 0.9293, 0.7188, 0.9375, 0.6875, 0.9375, 0.6875, 0.9293, 0.75, 0.9293, 0.75, 0.9375, 0.7188, 0.9375, 0.7188, 0.9293, 0.7812, 0.9293, 0.7812, 0.9375, 0.75, 0.9375, 0.75, 0.9293, 0.8125, 0.9293, 0.8125, 0.9375, 0.7812, 0.9375, 0.7812, 0.9293, 0.8438, 0.9293, 0.8438, 0.9375, 0.8125, 0.9375, 0.8125, 0.9293, 0.875, 0.9293, 0.875, 0.9375, 0.8438, 0.9375, 0.8438, 0.9293, 0.9062, 0.9293, 0.9062, 0.9375, 0.875, 0.9375, 0.875, 0.9293, 0.9375, 0.9293, 0.9375, 0.9375, 0.9062, 0.9375, 0.9062, 0.9293, 0.9687, 0.9293, 0.9688, 0.9375, 0.9375, 0.9375, 0.9375, 0.9293, 1.0, 0.9293, 1.0, 0.9375, 0.9688, 0.9375, 0.9687, 0.9293, 0.03125, 0.9375, 0.03125, 0.9531, 0.0, 0.9531, 0.0, 0.9375, 0.03125, 0.9531, 0.03125, 0.9687, 0.0, 0.9688, 0.0, 0.9531, 0.03125, 0.9687, 0.03125, 0.9844, 0.0, 0.9844, 0.0, 0.9688, 0.0625, 0.9375, 0.0625, 0.9531, 0.03125, 0.9531, 0.03125, 0.9375, 0.0625, 0.9531, 0.0625, 0.9688, 0.03125, 0.9687, 0.03125, 0.9531, 0.0625, 0.9688, 0.0625, 0.9844, 0.03125, 0.9844, 0.03125, 0.9687, 0.09375, 0.9375, 0.09375, 0.9531, 0.0625, 0.9531, 0.0625, 0.9375, 0.09375, 0.9531, 0.09375, 0.9687, 0.0625, 0.9688, 0.0625, 0.9531, 0.09375, 0.9687, 0.09375, 0.9844, 0.0625, 0.9844, 0.0625, 0.9688, 0.125, 0.9375, 0.125, 0.9531, 0.09375, 0.9531, 0.09375, 0.9375, 0.125, 0.9531, 0.125, 0.9687, 0.09375, 0.9687, 0.09375, 0.9531, 0.125, 0.9687, 0.125, 0.9844, 0.09375, 0.9844, 0.09375, 0.9687, 0.1562, 0.9375, 0.1562, 0.9531, 0.125, 0.9531, 0.125, 0.9375, 0.1562, 0.9531, 0.1562, 0.9687, 0.125, 0.9687, 0.125, 0.9531, 0.1562, 0.9687, 0.1562, 0.9844, 0.125, 0.9844, 0.125, 0.9687, 0.1875, 0.9375, 0.1875, 0.9531, 0.1562, 0.9531, 0.1562, 0.9375, 0.1875, 0.9531, 0.1875, 0.9687, 0.1562, 0.9687, 0.1562, 0.9531, 0.1875, 0.9687, 0.1875, 0.9844, 0.1562, 0.9844, 0.1562, 0.9687, 0.2188, 0.9375, 0.2188, 0.9531, 0.1875, 0.9531, 0.1875, 0.9375, 0.2188, 0.9531, 0.2188, 0.9687, 0.1875, 0.9687, 0.1875, 0.9531, 0.2188, 0.9687, 0.2188, 0.9844, 0.1875, 0.9844, 0.1875, 0.9687, 0.25, 0.9375, 0.25, 0.9531, 0.2188, 0.9531, 0.2188, 0.9375, 0.25, 0.9531, 0.25, 0.9687, 0.2188, 0.9687, 0.2188, 0.9531, 0.25, 0.9687, 0.25, 0.9844, 0.2188, 0.9844, 0.2188, 0.9687, 0.2812, 0.9375, 0.2812, 0.9531, 0.25, 0.9531, 0.25, 0.9375, 0.2812, 0.9531, 0.2812, 0.9687, 0.25, 0.9687, 0.25, 0.9531, 0.2812, 0.9687, 0.2812, 0.9844, 0.25, 0.9844, 0.25, 0.9687, 0.3125, 0.9375, 0.3125, 0.9531, 0.2812, 0.9531, 0.2812, 0.9375, 0.3125, 0.9531, 0.3125, 0.9687, 0.2812, 0.9687, 0.2812, 0.9531, 0.3125, 0.9687, 0.3125, 0.9844, 0.2812, 0.9844, 0.2812, 0.9687, 0.3438, 0.9375, 0.3438, 0.9531, 0.3125, 0.9531, 0.3125, 0.9375, 0.3438, 0.9531, 0.3438, 0.9687, 0.3125, 0.9687, 0.3125, 0.9531, 0.3438, 0.9687, 0.3438, 0.9844, 0.3125, 0.9844, 0.3125, 0.9687, 0.375, 0.9375, 0.375, 0.9531, 0.3438, 0.9531, 0.3438, 0.9375, 0.375, 0.9531, 0.375, 0.9687, 0.3438, 0.9687, 0.3438, 0.9531, 0.375, 0.9687, 0.375, 0.9844, 0.3438, 0.9844, 0.3438, 0.9687, 0.4062, 0.9375, 0.4062, 0.9531, 0.375, 0.9531, 0.375, 0.9375, 0.4062, 0.9531, 0.4062, 0.9687, 0.375, 0.9687, 0.375, 0.9531, 0.4062, 0.9687, 0.4062, 0.9844, 0.375, 0.9844, 0.375, 0.9687, 0.4375, 0.9375, 0.4375, 0.9531, 0.4062, 0.9531, 0.4062, 0.9375, 0.4375, 0.9531, 0.4375, 0.9687, 0.4062, 0.9687, 0.4062, 0.9531, 0.4375, 0.9687, 0.4375, 0.9844, 0.4062, 0.9844, 0.4062, 0.9687, 0.4688, 0.9375, 0.4688, 0.9531, 0.4375, 0.9531, 0.4375, 0.9375, 0.4688, 0.9531, 0.4687, 0.9687, 0.4375, 0.9687, 0.4375, 0.9531, 0.4687, 0.9687, 0.4688, 0.9844, 0.4375, 0.9844, 0.4375, 0.9687, 0.5, 0.9375, 0.5, 0.9531, 0.4688, 0.9531, 0.4688, 0.9375, 0.5, 0.9531, 0.5, 0.9687, 0.4687, 0.9687, 0.4688, 0.9531, 0.5, 0.9687, 0.5, 0.9844, 0.4688, 0.9844, 0.4687, 0.9687, 0.5312, 0.9375, 0.5312, 0.9531, 0.5, 0.9531, 0.5, 0.9375, 0.5312, 0.9531, 0.5312, 0.9687, 0.5, 0.9687, 0.5, 0.9531, 0.5312, 0.9687, 0.5312, 0.9844, 0.5, 0.9844, 0.5, 0.9687, 0.5625, 0.9375, 0.5625, 0.9531, 0.5312, 0.9531, 0.5312, 0.9375, 0.5625, 0.9531, 0.5625, 0.9687, 0.5312, 0.9687, 0.5312, 0.9531, 0.5625, 0.9687, 0.5625, 0.9844, 0.5312, 0.9844, 0.5312, 0.9687, 0.5938, 0.9375, 0.5938, 0.9531, 0.5625, 0.9531, 0.5625, 0.9375, 0.5938, 0.9531, 0.5938, 0.9687, 0.5625, 0.9687, 0.5625, 0.9531, 0.5938, 0.9687, 0.5938, 0.9844, 0.5625, 0.9844, 0.5625, 0.9687, 0.625, 0.9375, 0.625, 0.9531, 0.5938, 0.9531, 0.5938, 0.9375, 0.625, 0.9531, 0.625, 0.9687, 0.5938, 0.9687, 0.5938, 0.9531, 0.625, 0.9687, 0.625, 0.9844, 0.5938, 0.9844, 0.5938, 0.9687, 0.6562, 0.9375, 0.6562, 0.9531, 0.625, 0.9531, 0.625, 0.9375, 0.6562, 0.9531, 0.6562, 0.9687, 0.625, 0.9687, 0.625, 0.9531, 0.6562, 0.9687, 0.6562, 0.9844, 0.625, 0.9844, 0.625, 0.9687, 0.6875, 0.9375, 0.6875, 0.9531, 0.6562, 0.9531, 0.6562, 0.9375, 0.6875, 0.9531, 0.6875, 0.9687, 0.6562, 0.9687, 0.6562, 0.9531, 0.6875, 0.9687, 0.6875, 0.9844, 0.6562, 0.9844, 0.6562, 0.9687, 0.7188, 0.9375, 0.7188, 0.9531, 0.6875, 0.9531, 0.6875, 0.9375, 0.7188, 0.9531, 0.7188, 0.9687, 0.6875, 0.9687, 0.6875, 0.9531, 0.7188, 0.9687, 0.7188, 0.9844, 0.6875, 0.9844, 0.6875, 0.9687, 0.75, 0.9375, 0.75, 0.9531, 0.7188, 0.9531, 0.7188, 0.9375, 0.75, 0.9531, 0.75, 0.9687, 0.7188, 0.9687, 0.7188, 0.9531, 0.75, 0.9687, 0.75, 0.9844, 0.7188, 0.9844, 0.7188, 0.9687, 0.7812, 0.9375, 0.7812, 0.9531, 0.75, 0.9531, 0.75, 0.9375, 0.7812, 0.9531, 0.7812, 0.9687, 0.75, 0.9687, 0.75, 0.9531, 0.7812, 0.9687, 0.7812, 0.9844, 0.75, 0.9844, 0.75, 0.9687, 0.8125, 0.9375, 0.8125, 0.9531, 0.7812, 0.9531, 0.7812, 0.9375, 0.8125, 0.9531, 0.8125, 0.9687, 0.7812, 0.9687, 0.7812, 0.9531, 0.8125, 0.9687, 0.8125, 0.9844, 0.7812, 0.9844, 0.7812, 0.9687, 0.8438, 0.9375, 0.8438, 0.9531, 0.8125, 0.9531, 0.8125, 0.9375, 0.8438, 0.9531, 0.8437, 0.9687, 0.8125, 0.9687, 0.8125, 0.9531, 0.8437, 0.9687, 0.8438, 0.9844, 0.8125, 0.9844, 0.8125, 0.9687, 0.875, 0.9375, 0.875, 0.9531, 0.8438, 0.9531, 0.8438, 0.9375, 0.875, 0.9531, 0.875, 0.9687, 0.8437, 0.9687, 0.8438, 0.9531, 0.875, 0.9687, 0.875, 0.9844, 0.8438, 0.9844, 0.8437, 0.9687, 0.9062, 0.9375, 0.9062, 0.9531, 0.875, 0.9531, 0.875, 0.9375, 0.9062, 0.9531, 0.9062, 0.9687, 0.875, 0.9687, 0.875, 0.9531, 0.9062, 0.9687, 0.9062, 0.9844, 0.875, 0.9844, 0.875, 0.9687, 0.9375, 0.9375, 0.9375, 0.9531, 0.9062, 0.9531, 0.9062, 0.9375, 0.9375, 0.9531, 0.9375, 0.9687, 0.9062, 0.9687, 0.9062, 0.9531, 0.9375, 0.9687, 0.9375, 0.9844, 0.9062, 0.9844, 0.9062, 0.9687, 0.9688, 0.9375, 0.9688, 0.9531, 0.9375, 0.9531, 0.9375, 0.9375, 0.9688, 0.9531, 0.9688, 0.9687, 0.9375, 0.9687, 0.9375, 0.9531, 0.9688, 0.9687, 0.9688, 0.9844, 0.9375, 0.9844, 0.9375, 0.9687, 1.0, 0.9375, 1.0, 0.9531, 0.9688, 0.9531, 0.9688, 0.9375, 1.0, 0.9531, 1.0, 0.9688, 0.9688, 0.9687, 0.9688, 0.9531, 1.0, 0.9688, 1.0, 0.9844, 0.9688, 0.9844, 0.9688, 0.9687, 1.0, 0.5, 1.0, 0.6094, 0.9688, 0.6094, 0.9688, 0.5, 0.9688, 0.5, 0.9688, 0.6094, 0.9375, 0.6094, 0.9375, 0.5, 0.9375, 0.5, 0.9375, 0.6094, 0.9062, 0.6094, 0.9062, 0.5, 0.9062, 0.5, 0.9062, 0.6094, 0.875, 0.6094, 0.875, 0.5, 0.875, 0.5, 0.875, 0.6094, 0.8438, 0.6094, 0.8438, 0.5, 0.8438, 0.5, 0.8438, 0.6094, 0.8125, 0.6094, 0.8125, 0.5, 0.8125, 0.5, 0.8125, 0.6094, 0.7812, 0.6094, 0.7812, 0.5, 0.7812, 0.5, 0.7812, 0.6094, 0.75, 0.6094, 0.75, 0.5, 0.75, 0.5, 0.75, 0.6094, 0.7188, 0.6094, 0.7188, 0.5, 0.7188, 0.5, 0.7188, 0.6094, 0.6875, 0.6094, 0.6875, 0.5, 0.6875, 0.5, 0.6875, 0.6094, 0.6562, 0.6094, 0.6562, 0.5, 0.6562, 0.5, 0.6562, 0.6094, 0.625, 0.6094, 0.625, 0.5, 0.625, 0.5, 0.625, 0.6094, 0.5938, 0.6094, 0.5938, 0.5, 0.5938, 0.5, 0.5938, 0.6094, 0.5625, 0.6094, 0.5625, 0.5, 0.5625, 0.5, 0.5625, 0.6094, 0.5312, 0.6094, 0.5312, 0.5, 0.5312, 0.5, 0.5312, 0.6094, 0.5, 0.6094, 0.5, 0.5, 0.5, 0.5, 0.5, 0.6094, 0.4688, 0.6094, 0.4688, 0.5, 0.4688, 0.5, 0.4688, 0.6094, 0.4375, 0.6094, 0.4375, 0.5, 0.4375, 0.5, 0.4375, 0.6094, 0.4062, 0.6094, 0.4062, 0.5, 0.4062, 0.5, 0.4062, 0.6094, 0.375, 0.6094, 0.375, 0.5, 0.375, 0.5, 0.375, 0.6094, 0.3438, 0.6094, 0.3438, 0.5, 0.3438, 0.5, 0.3438, 0.6094, 0.3125, 0.6094, 0.3125, 0.5, 0.3125, 0.5, 0.3125, 0.6094, 0.2812, 0.6094, 0.2812, 0.5, 0.2812, 0.5, 0.2812, 0.6094, 0.25, 0.6094, 0.25, 0.5, 0.25, 0.5, 0.25, 0.6094, 0.2188, 0.6094, 0.2188, 0.5, 0.2188, 0.5, 0.2188, 0.6094, 0.1875, 0.6094, 0.1875, 0.5, 0.1875, 0.5, 0.1875, 0.6094, 0.1562, 0.6094, 0.1562, 0.5, 0.1562, 0.5, 0.1562, 0.6094, 0.125, 0.6094, 0.125, 0.5, 0.125, 0.5, 0.125, 0.6094, 0.09375, 0.6094, 0.09375, 0.5, 0.09375, 0.5, 0.09375, 0.6094, 0.0625, 0.6094, 0.0625, 0.5, 0.0625, 0.5, 0.0625, 0.6094, 0.03125, 0.6094, 0.03125, 0.5, 0.03125, 0.5, 0.03125, 0.6094, 0.0, 0.6094, 0.0, 0.5, 0.7719, 0.3602, 0.75, 0.3624, 0.75, 0.49, 0.7968, 0.4854, 0.793, 0.3538, 0.7719, 0.3602, 0.7968, 0.4854, 0.8418, 0.4717, 0.8124, 0.3434, 0.793, 0.3538, 0.8418, 0.4717, 0.8833, 0.4496, 0.8295, 0.3295, 0.8124, 0.3434, 0.8833, 0.4496, 0.9197, 0.4197, 0.8434, 0.3124, 0.8295, 0.3295, 0.9197, 0.4197, 0.9496, 0.3833, 0.8538, 0.293, 0.8434, 0.3124, 0.9496, 0.3833, 0.9717, 0.3418, 0.8602, 0.2719, 0.8538, 0.293, 0.9717, 0.3418, 0.9854, 0.2968, 0.8624, 0.25, 0.8602, 0.2719, 0.9854, 0.2968, 0.99, 0.25, 0.8602, 0.2281, 0.8624, 0.25, 0.99, 0.25, 0.9854, 0.2032, 0.8538, 0.207, 0.8602, 0.2281, 0.9854, 0.2032, 0.9717, 0.1582, 0.8434, 0.1876, 0.8538, 0.207, 0.9717, 0.1582, 0.9496, 0.1167, 0.8295, 0.1705, 0.8434, 0.1876, 0.9496, 0.1167, 0.9197, 0.08029, 0.8124, 0.1566, 0.8295, 0.1705, 0.9197, 0.08029, 0.8833, 0.05045, 0.793, 0.1462, 0.8124, 0.1566, 0.8833, 0.05045, 0.8418, 0.02827, 0.7719, 0.1398, 0.793, 0.1462, 0.8418, 0.02827, 0.7968, 0.01461, 0.75, 0.1376, 0.7719, 0.1398, 0.7968, 0.01461, 0.75, 0.01, 0.7281, 0.1398, 0.75, 0.1376, 0.75, 0.01, 0.7032, 0.01461, 0.707, 0.1462, 0.7281, 0.1398, 0.7032, 0.01461, 0.6582, 0.02827, 0.6876, 0.1566, 0.707, 0.1462, 0.6582, 0.02827, 0.6167, 0.05045, 0.6705, 0.1705, 0.6876, 0.1566, 0.6167, 0.05045, 0.5803, 0.08029, 0.6566, 0.1876, 0.6705, 0.1705, 0.5803, 0.08029, 0.5504, 0.1167, 0.6462, 0.207, 0.6566, 0.1876, 0.5504, 0.1167, 0.5283, 0.1582, 0.6398, 0.2281, 0.6462, 0.207, 0.5283, 0.1582, 0.5146, 0.2032, 0.6376, 0.25, 0.6398, 0.2281, 0.5146, 0.2032, 0.51, 0.25, 0.6398, 0.2719, 0.6376, 0.25, 0.51, 0.25, 0.5146, 0.2968, 0.6462, 0.293, 0.6398, 0.2719, 0.5146, 0.2968, 0.5283, 0.3418, 0.6566, 0.3124, 0.6462, 0.293, 0.5283, 0.3418, 0.5504, 0.3833, 0.6705, 0.3295, 0.6566, 0.3124, 0.5504, 0.3833, 0.5803, 0.4197, 0.6876, 0.3434, 0.6705, 0.3295, 0.5803, 0.4197, 0.6167, 0.4496, 0.707, 0.3538, 0.6876, 0.3434, 0.6167, 0.4496, 0.6582, 0.4717, 0.7281, 0.3602, 0.707, 0.3538, 0.6582, 0.4717, 0.7032, 0.4854, 0.75, 0.3624, 0.7281, 0.3602, 0.7032, 0.4854, 0.75, 0.49, 0.75, 0.3624, 0.7719, 0.3602, 0.793, 0.3538, 0.8124, 0.3434, 0.8295, 0.3295, 0.8434, 0.3124, 0.8538, 0.293, 0.8602, 0.2719, 0.8624, 0.25, 0.8602, 0.2281, 0.8538, 0.207, 0.8434, 0.1876, 0.8295, 0.1705, 0.8124, 0.1566, 0.793, 0.1462, 0.7719, 0.1398, 0.75, 0.1376, 0.7281, 0.1398, 0.707, 0.1462, 0.6876, 0.1566, 0.6705, 0.1705, 0.6566, 0.1876, 0.6462, 0.207, 0.6398, 0.2281, 0.6376, 0.25, 0.6398, 0.2719, 0.6462, 0.293, 0.6566, 0.3124, 0.6705, 0.3295, 0.6876, 0.3434, 0.707, 0.3538, 0.7281, 0.3602, 0.6376, 0.25, 0.6398, 0.2719, 0.6398, 0.2719, 0.6376, 0.25, 0.8434, 0.1876, 0.8295, 0.1705, 0.8295, 0.1705, 0.8434, 0.1876, 0.6398, 0.2719, 0.6462, 0.293, 0.6462, 0.293, 0.6398, 0.2719, 0.8295, 0.1705, 0.8124, 0.1566, 0.8124, 0.1566, 0.8295, 0.1705, 0.6462, 0.293, 0.6566, 0.3124, 0.6566, 0.3124, 0.6462, 0.293, 0.8124, 0.1566, 0.793, 0.1462, 0.793, 0.1462, 0.8124, 0.1566, 0.75, 0.3624, 0.7719, 0.3602, 0.7719, 0.3602, 0.75, 0.3624, 0.6566, 0.3124, 0.6705, 0.3295, 0.6705, 0.3295, 0.6566, 0.3124, 0.793, 0.1462, 0.7719, 0.1398, 0.7719, 0.1398, 0.793, 0.1462, 0.7719, 0.3602, 0.793, 0.3538, 0.793, 0.3538, 0.7719, 0.3602, 0.6705, 0.3295, 0.6876, 0.3434, 0.6876, 0.3434, 0.6705, 0.3295, 0.7719, 0.1398, 0.75, 0.1376, 0.75, 0.1376, 0.7719, 0.1398, 0.793, 0.3538, 0.8124, 0.3434, 0.8124, 0.3434, 0.793, 0.3538, 0.6876, 0.3434, 0.707, 0.3538, 0.707, 0.3538, 0.6876, 0.3434, 0.75, 0.1376, 0.7281, 0.1398, 0.7281, 0.1398, 0.75, 0.1376, 0.8124, 0.3434, 0.8295, 0.3295, 0.8295, 0.3295, 0.8124, 0.3434, 0.707, 0.3538, 0.7281, 0.3602, 0.7281, 0.3602, 0.707, 0.3538, 0.7281, 0.1398, 0.707, 0.1462, 0.707, 0.1462, 0.7281, 0.1398, 0.8295, 0.3295, 0.8434, 0.3124, 0.8434, 0.3124, 0.8295, 0.3295, 0.7281, 0.3602, 0.75, 0.3624, 0.75, 0.3624, 0.7281, 0.3602, 0.707, 0.1462, 0.6876, 0.1566, 0.6876, 0.1566, 0.707, 0.1462, 0.8434, 0.3124, 0.8538, 0.293, 0.8538, 0.293, 0.8434, 0.3124, 0.6876, 0.1566, 0.6705, 0.1705, 0.6705, 0.1705, 0.6876, 0.1566, 0.8538, 0.293, 0.8602, 0.2719, 0.8602, 0.2719, 0.8538, 0.293, 0.6705, 0.1705, 0.6566, 0.1876, 0.6566, 0.1876, 0.6705, 0.1705, 0.8602, 0.2719, 0.8624, 0.25, 0.8624, 0.25, 0.8602, 0.2719, 0.6566, 0.1876, 0.6462, 0.207, 0.6462, 0.207, 0.6566, 0.1876, 0.8624, 0.25, 0.8602, 0.2281, 0.8602, 0.2281, 0.8624, 0.25, 0.6462, 0.207, 0.6398, 0.2281, 0.6398, 0.2281, 0.6462, 0.207, 0.8602, 0.2281, 0.8538, 0.207, 0.8538, 0.207, 0.8602, 0.2281, 0.6398, 0.2281, 0.6376, 0.25, 0.6376, 0.25, 0.6398, 0.2281, 1.0, 0.8573, 1.0, 0.9293, 0.9687, 0.9293, 0.9688, 0.8573, 0.9688, 0.8573, 0.9687, 0.9293, 0.9375, 0.9293, 0.9375, 0.8573, 0.9375, 0.8573, 0.9375, 0.9293, 0.9062, 0.9293, 0.9062, 0.8573, 0.9062, 0.8573, 0.9062, 0.9293, 0.875, 0.9293, 0.875, 0.8573, 0.875, 0.8573, 0.875, 0.9293, 0.8438, 0.9293, 0.8438, 0.8573, 0.8438, 0.8573, 0.8438, 0.9293, 0.8125, 0.9293, 0.8125, 0.8573, 0.8125, 0.8573, 0.8125, 0.9293, 0.7812, 0.9293, 0.7812, 0.8573, 0.7812, 0.8573, 0.7812, 0.9293, 0.75, 0.9293, 0.75, 0.8573, 0.75, 0.8573, 0.75, 0.9293, 0.7188, 0.9293, 0.7188, 0.8573, 0.7188, 0.8573, 0.7188, 0.9293, 0.6875, 0.9293, 0.6875, 0.8573, 0.6875, 0.8573, 0.6875, 0.9293, 0.6562, 0.9293, 0.6562, 0.8573, 0.6562, 0.8573, 0.6562, 0.9293, 0.625, 0.9293, 0.625, 0.8573, 0.625, 0.8573, 0.625, 0.9293, 0.5938, 0.9293, 0.5938, 0.8573, 0.5938, 0.8573, 0.5938, 0.9293, 0.5625, 0.9293, 0.5625, 0.8573, 0.5625, 0.8573, 0.5625, 0.9293, 0.5312, 0.9293, 0.5312, 0.8573, 0.5312, 0.8573, 0.5312, 0.9293, 0.5, 0.9293, 0.5, 0.8573, 0.5, 0.8573, 0.5, 0.9293, 0.4688, 0.9293, 0.4688, 0.8573, 0.4688, 0.8573, 0.4688, 0.9293, 0.4375, 0.9293, 0.4375, 0.8573, 0.4375, 0.8573, 0.4375, 0.9293, 0.4062, 0.9293, 0.4062, 0.8573, 0.4062, 0.8573, 0.4062, 0.9293, 0.375, 0.9293, 0.375, 0.8573, 0.375, 0.8573, 0.375, 0.9293, 0.3438, 0.9293, 0.3438, 0.8573, 0.3438, 0.8573, 0.3438, 0.9293, 0.3125, 0.9293, 0.3125, 0.8573, 0.3125, 0.8573, 0.3125, 0.9293, 0.2812, 0.9293, 0.2812, 0.8573, 0.2812, 0.8573, 0.2812, 0.9293, 0.25, 0.9293, 0.25, 0.8573, 0.25, 0.8573, 0.25, 0.9293, 0.2188, 0.9293, 0.2188, 0.8573, 0.2188, 0.8573, 0.2188, 0.9293, 0.1875, 0.9293, 0.1875, 0.8573, 0.1875, 0.8573, 0.1875, 0.9293, 0.1562, 0.9293, 0.1562, 0.8573, 0.1562, 0.8573, 0.1562, 0.9293, 0.125, 0.9293, 0.125, 0.8573, 0.125, 0.8573, 0.125, 0.9293, 0.09375, 0.9293, 0.09375, 0.8573, 0.09375, 0.8573, 0.09375, 0.9293, 0.0625, 0.9293, 0.0625, 0.8573, 0.0625, 0.8573, 0.0625, 0.9293, 0.03125, 0.9293, 0.03125, 0.8573, 0.03125, 0.8573, 0.03125, 0.9293, 0.0, 0.9293, 0.0, 0.8573, 0.03125, 0.6784, 0.03125, 0.8493, 0.0, 0.8493, 0.0, 0.6784, 0.0625, 0.6784, 0.0625, 0.8493, 0.03125, 0.8493, 0.03125, 0.6784, 0.09375, 0.6784, 0.09375, 0.8493, 0.0625, 0.8493, 0.0625, 0.6784, 0.125, 0.6784, 0.125, 0.8493, 0.09375, 0.8493, 0.09375, 0.6784, 0.1562, 0.6784, 0.1562, 0.8493, 0.125, 0.8493, 0.125, 0.6784, 0.1875, 0.6784, 0.1875, 0.8493, 0.1562, 0.8493, 0.1562, 0.6784, 0.2188, 0.6784, 0.2188, 0.8493, 0.1875, 0.8493, 0.1875, 0.6784, 0.25, 0.6784, 0.25, 0.8493, 0.2188, 0.8493, 0.2188, 0.6784, 0.2812, 0.6784, 0.2812, 0.8493, 0.25, 0.8493, 0.25, 0.6784, 0.3125, 0.6784, 0.3125, 0.8493, 0.2812, 0.8493, 0.2812, 0.6784, 0.3438, 0.6784, 0.3438, 0.8493, 0.3125, 0.8493, 0.3125, 0.6784, 0.375, 0.6784, 0.375, 0.8493, 0.3438, 0.8493, 0.3438, 0.6784, 0.4062, 0.6784, 0.4062, 0.8493, 0.375, 0.8493, 0.375, 0.6784, 0.4375, 0.6784, 0.4375, 0.8493, 0.4062, 0.8493, 0.4062, 0.6784, 0.4688, 0.6784, 0.4688, 0.8493, 0.4375, 0.8493, 0.4375, 0.6784, 0.5, 0.6784, 0.5, 0.8493, 0.4688, 0.8493, 0.4688, 0.6784, 0.5312, 0.6784, 0.5312, 0.8493, 0.5, 0.8493, 0.5, 0.6784, 0.5625, 0.6784, 0.5625, 0.8493, 0.5312, 0.8493, 0.5312, 0.6784, 0.5938, 0.6784, 0.5938, 0.8493, 0.5625, 0.8493, 0.5625, 0.6784, 0.625, 0.6784, 0.625, 0.8493, 0.5938, 0.8493, 0.5938, 0.6784, 0.6562, 0.6784, 0.6562, 0.8493, 0.625, 0.8493, 0.625, 0.6784, 0.6875, 0.6784, 0.6875, 0.8493, 0.6562, 0.8493, 0.6562, 0.6784, 0.7188, 0.6784, 0.7188, 0.8493, 0.6875, 0.8493, 0.6875, 0.6784, 0.75, 0.6784, 0.75, 0.8493, 0.7188, 0.8493, 0.7188, 0.6784, 0.7812, 0.6784, 0.7812, 0.8493, 0.75, 0.8493, 0.75, 0.6784, 0.8125, 0.6784, 0.8125, 0.8493, 0.7812, 0.8493, 0.7812, 0.6784, 0.8438, 0.6784, 0.8438, 0.8493, 0.8125, 0.8493, 0.8125, 0.6784, 0.875, 0.6784, 0.875, 0.8493, 0.8438, 0.8493, 0.8438, 0.6784, 0.9062, 0.6784, 0.9062, 0.8493, 0.875, 0.8493, 0.875, 0.6784, 0.9375, 0.6784, 0.9375, 0.8493, 0.9062, 0.8493, 0.9062, 0.6784, 0.9688, 0.6784, 0.9688, 0.8493, 0.9375, 0.8493, 0.9375, 0.6784, 1.0, 0.6784, 1.0, 0.8493, 0.9688, 0.8493, 0.9688, 0.6784, 0.03125, 0.8493, 0.03125, 0.8573, 0.0, 0.8573, 0.0, 0.8493, 0.0625, 0.8493, 0.0625, 0.8573, 0.03125, 0.8573, 0.03125, 0.8493, 0.09375, 0.8493, 0.09375, 0.8573, 0.0625, 0.8573, 0.0625, 0.8493, 0.125, 0.8493, 0.125, 0.8573, 0.09375, 0.8573, 0.09375, 0.8493, 0.1562, 0.8493, 0.1562, 0.8573, 0.125, 0.8573, 0.125, 0.8493, 0.1875, 0.8493, 0.1875, 0.8573, 0.1562, 0.8573, 0.1562, 0.8493, 0.2188, 0.8493, 0.2188, 0.8573, 0.1875, 0.8573, 0.1875, 0.8493, 0.25, 0.8493, 0.25, 0.8573, 0.2188, 0.8573, 0.2188, 0.8493, 0.2812, 0.8493, 0.2812, 0.8573, 0.25, 0.8573, 0.25, 0.8493, 0.3125, 0.8493, 0.3125, 0.8573, 0.2812, 0.8573, 0.2812, 0.8493, 0.3438, 0.8493, 0.3438, 0.8573, 0.3125, 0.8573, 0.3125, 0.8493, 0.375, 0.8493, 0.375, 0.8573, 0.3438, 0.8573, 0.3438, 0.8493, 0.4062, 0.8493, 0.4062, 0.8573, 0.375, 0.8573, 0.375, 0.8493, 0.4375, 0.8493, 0.4375, 0.8573, 0.4062, 0.8573, 0.4062, 0.8493, 0.4688, 0.8493, 0.4688, 0.8573, 0.4375, 0.8573, 0.4375, 0.8493, 0.5, 0.8493, 0.5, 0.8573, 0.4688, 0.8573, 0.4688, 0.8493, 0.5312, 0.8493, 0.5312, 0.8573, 0.5, 0.8573, 0.5, 0.8493, 0.5625, 0.8493, 0.5625, 0.8573, 0.5312, 0.8573, 0.5312, 0.8493, 0.5938, 0.8493, 0.5938, 0.8573, 0.5625, 0.8573, 0.5625, 0.8493, 0.625, 0.8493, 0.625, 0.8573, 0.5938, 0.8573, 0.5938, 0.8493, 0.6562, 0.8493, 0.6562, 0.8573, 0.625, 0.8573, 0.625, 0.8493, 0.6875, 0.8493, 0.6875, 0.8573, 0.6562, 0.8573, 0.6562, 0.8493, 0.7188, 0.8493, 0.7188, 0.8573, 0.6875, 0.8573, 0.6875, 0.8493, 0.75, 0.8493, 0.75, 0.8573, 0.7188, 0.8573, 0.7188, 0.8493, 0.7812, 0.8493, 0.7812, 0.8573, 0.75, 0.8573, 0.75, 0.8493, 0.8125, 0.8493, 0.8125, 0.8573, 0.7812, 0.8573, 0.7812, 0.8493, 0.8438, 0.8493, 0.8438, 0.8573, 0.8125, 0.8573, 0.8125, 0.8493, 0.875, 0.8493, 0.875, 0.8573, 0.8438, 0.8573, 0.8438, 0.8493, 0.9062, 0.8493, 0.9062, 0.8573, 0.875, 0.8573, 0.875, 0.8493, 0.9375, 0.8493, 0.9375, 0.8573, 0.9062, 0.8573, 0.9062, 0.8493, 0.9688, 0.8493, 0.9688, 0.8573, 0.9375, 0.8573, 0.9375, 0.8493, 1.0, 0.8493, 1.0, 0.8573, 0.9688, 0.8573, 0.9688, 0.8493, 1.0, 0.6094, 1.0, 0.6694, 0.9688, 0.6694, 0.9688, 0.6094, 0.9688, 0.6094, 0.9688, 0.6694, 0.9375, 0.6694, 0.9375, 0.6094, 0.9375, 0.6094, 0.9375, 0.6694, 0.9062, 0.6694, 0.9062, 0.6094, 0.9062, 0.6094, 0.9062, 0.6694, 0.875, 0.6694, 0.875, 0.6094, 0.875, 0.6094, 0.875, 0.6694, 0.8438, 0.6694, 0.8438, 0.6094, 0.8438, 0.6094, 0.8438, 0.6694, 0.8125, 0.6694, 0.8125, 0.6094, 0.8125, 0.6094, 0.8125, 0.6694, 0.7812, 0.6694, 0.7812, 0.6094, 0.7812, 0.6094, 0.7812, 0.6694, 0.75, 0.6694, 0.75, 0.6094, 0.75, 0.6094, 0.75, 0.6694, 0.7188, 0.6694, 0.7188, 0.6094, 0.7188, 0.6094, 0.7188, 0.6694, 0.6875, 0.6694, 0.6875, 0.6094, 0.6875, 0.6094, 0.6875, 0.6694, 0.6562, 0.6694, 0.6562, 0.6094, 0.6562, 0.6094, 0.6562, 0.6694, 0.625, 0.6694, 0.625, 0.6094, 0.625, 0.6094, 0.625, 0.6694, 0.5938, 0.6694, 0.5938, 0.6094, 0.5938, 0.6094, 0.5938, 0.6694, 0.5625, 0.6694, 0.5625, 0.6094, 0.5625, 0.6094, 0.5625, 0.6694, 0.5312, 0.6694, 0.5312, 0.6094, 0.5312, 0.6094, 0.5312, 0.6694, 0.5, 0.6694, 0.5, 0.6094, 0.5, 0.6094, 0.5, 0.6694, 0.4688, 0.6694, 0.4688, 0.6094, 0.4688, 0.6094, 0.4688, 0.6694, 0.4375, 0.6694, 0.4375, 0.6094, 0.4375, 0.6094, 0.4375, 0.6694, 0.4062, 0.6694, 0.4062, 0.6094, 0.4062, 0.6094, 0.4062, 0.6694, 0.375, 0.6694, 0.375, 0.6094, 0.375, 0.6094, 0.375, 0.6694, 0.3438, 0.6694, 0.3438, 0.6094, 0.3438, 0.6094, 0.3438, 0.6694, 0.3125, 0.6694, 0.3125, 0.6094, 0.3125, 0.6094, 0.3125, 0.6694, 0.2812, 0.6694, 0.2812, 0.6094, 0.2812, 0.6094, 0.2812, 0.6694, 0.25, 0.6694, 0.25, 0.6094, 0.25, 0.6094, 0.25, 0.6694, 0.2188, 0.6694, 0.2188, 0.6094, 0.2188, 0.6094, 0.2188, 0.6694, 0.1875, 0.6694, 0.1875, 0.6094, 0.1875, 0.6094, 0.1875, 0.6694, 0.1562, 0.6694, 0.1562, 0.6094, 0.1562, 0.6094, 0.1562, 0.6694, 0.125, 0.6694, 0.125, 0.6094, 0.125, 0.6094, 0.125, 0.6694, 0.09375, 0.6694, 0.09375, 0.6094, 0.09375, 0.6094, 0.09375, 0.6694, 0.0625, 0.6694, 0.0625, 0.6094, 0.0625, 0.6094, 0.0625, 0.6694, 0.03125, 0.6694, 0.03125, 0.6094, 0.03125, 0.6094, 0.03125, 0.6694, 0.0, 0.6694, 0.0, 0.6094, 1.0, 0.6694, 1.0, 0.6784, 0.9688, 0.6784, 0.9688, 0.6694, 0.9688, 0.6694, 0.9688, 0.6784, 0.9375, 0.6784, 0.9375, 0.6694, 0.9375, 0.6694, 0.9375, 0.6784, 0.9062, 0.6784, 0.9062, 0.6694, 0.9062, 0.6694, 0.9062, 0.6784, 0.875, 0.6784, 0.875, 0.6694, 0.875, 0.6694, 0.875, 0.6784, 0.8438, 0.6784, 0.8438, 0.6694, 0.8438, 0.6694, 0.8438, 0.6784, 0.8125, 0.6784, 0.8125, 0.6694, 0.8125, 0.6694, 0.8125, 0.6784, 0.7812, 0.6784, 0.7812, 0.6694, 0.7812, 0.6694, 0.7812, 0.6784, 0.75, 0.6784, 0.75, 0.6694, 0.75, 0.6694, 0.75, 0.6784, 0.7188, 0.6784, 0.7188, 0.6694, 0.7188, 0.6694, 0.7188, 0.6784, 0.6875, 0.6784, 0.6875, 0.6694, 0.6875, 0.6694, 0.6875, 0.6784, 0.6562, 0.6784, 0.6562, 0.6694, 0.6562, 0.6694, 0.6562, 0.6784, 0.625, 0.6784, 0.625, 0.6694, 0.625, 0.6694, 0.625, 0.6784, 0.5938, 0.6784, 0.5938, 0.6694, 0.5938, 0.6694, 0.5938, 0.6784, 0.5625, 0.6784, 0.5625, 0.6694, 0.5625, 0.6694, 0.5625, 0.6784, 0.5312, 0.6784, 0.5312, 0.6694, 0.5312, 0.6694, 0.5312, 0.6784, 0.5, 0.6784, 0.5, 0.6694, 0.5, 0.6694, 0.5, 0.6784, 0.4688, 0.6784, 0.4688, 0.6694, 0.4688, 0.6694, 0.4688, 0.6784, 0.4375, 0.6784, 0.4375, 0.6694, 0.4375, 0.6694, 0.4375, 0.6784, 0.4062, 0.6784, 0.4062, 0.6694, 0.4062, 0.6694, 0.4062, 0.6784, 0.375, 0.6784, 0.375, 0.6694, 0.375, 0.6694, 0.375, 0.6784, 0.3438, 0.6784, 0.3438, 0.6694, 0.3438, 0.6694, 0.3438, 0.6784, 0.3125, 0.6784, 0.3125, 0.6694, 0.3125, 0.6694, 0.3125, 0.6784, 0.2812, 0.6784, 0.2812, 0.6694, 0.2812, 0.6694, 0.2812, 0.6784, 0.25, 0.6784, 0.25, 0.6694, 0.25, 0.6694, 0.25, 0.6784, 0.2188, 0.6784, 0.2188, 0.6694, 0.2188, 0.6694, 0.2188, 0.6784, 0.1875, 0.6784, 0.1875, 0.6694, 0.1875, 0.6694, 0.1875, 0.6784, 0.1562, 0.6784, 0.1562, 0.6694, 0.1562, 0.6694, 0.1562, 0.6784, 0.125, 0.6784, 0.125, 0.6694, 0.125, 0.6694, 0.125, 0.6784, 0.09375, 0.6784, 0.09375, 0.6694, 0.09375, 0.6694, 0.09375, 0.6784, 0.0625, 0.6784, 0.0625, 0.6694, 0.0625, 0.6694, 0.0625, 0.6784, 0.03125, 0.6784, 0.03125, 0.6694, 0.03125, 0.6694, 0.03125, 0.6784, 0.0, 0.6784, 0.0, 0.6694])
me_cylinder.materials.append(mat_black)
me_cylinder.materials.append(mat_while)
me_cylinder.materials.append(mat_material)
me_cylinder.materials.append(mat_black)
me_cylinder.materials.append(mat_gray)
me_cylinder.use_remesh_fix_poles = True
me_cylinder.use_remesh_preserve_attributes = False
me_cylinder.use_mirror_vertex_groups = False
me_cylinder.update()
me_cylinder_001 = bpy.data.meshes.new('Cylinder.001')
me_cylinder_001.from_pydata([(0.0, 0.1, -0.005), (0.0, 0.1, 0.005), (0.01951, 0.09808, -0.005), (0.01951, 0.09808, 0.005), (0.03827, 0.09239, -0.005), (0.03827, 0.09239, 0.005), (0.05556, 0.08315, -0.005), (0.05556, 0.08315, 0.005), (0.07071, 0.07071, -0.005), (0.07071, 0.07071, 0.005), (0.08315, 0.05556, -0.005), (0.08315, 0.05556, 0.005), (0.09239, 0.03827, -0.005), (0.09239, 0.03827, 0.005), (0.09808, 0.01951, -0.005), (0.09808, 0.01951, 0.005), (0.1, 7.55e-09, -0.005), (0.1, 7.55e-09, 0.005), (0.09808, -0.01951, -0.005), (0.09808, -0.01951, 0.005), (0.09239, -0.03827, -0.005), (0.09239, -0.03827, 0.005), (0.08315, -0.05556, -0.005), (0.08315, -0.05556, 0.005), (0.07071, -0.07071, -0.005), (0.07071, -0.07071, 0.005), (0.05556, -0.08315, -0.005), (0.05556, -0.08315, 0.005), (0.03827, -0.09239, -0.005), (0.03827, -0.09239, 0.005), (0.01951, -0.09808, -0.005), (0.01951, -0.09808, 0.005), (-3.258e-08, -0.1, -0.005), (-3.258e-08, -0.1, 0.005), (-0.01951, -0.09808, -0.005), (-0.01951, -0.09808, 0.005), (-0.03827, -0.09239, -0.005), (-0.03827, -0.09239, 0.005), (-0.05556, -0.08315, -0.005), (-0.05556, -0.08315, 0.005), (-0.07071, -0.07071, -0.005), (-0.07071, -0.07071, 0.005), (-0.08315, -0.05556, -0.005), (-0.08315, -0.05556, 0.005), (-0.09239, -0.03827, -0.005), (-0.09239, -0.03827, 0.005), (-0.09808, -0.01951, -0.005), (-0.09808, -0.01951, 0.005), (-0.1, 9.656e-08, -0.005), (-0.1, 9.656e-08, 0.005), (-0.09808, 0.01951, -0.005), (-0.09808, 0.01951, 0.005), (-0.09239, 0.03827, -0.005), (-0.09239, 0.03827, 0.005), (-0.08315, 0.05556, -0.005), (-0.08315, 0.05556, 0.005), (-0.07071, 0.07071, -0.005), (-0.07071, 0.07071, 0.005), (-0.05556, 0.08315, -0.005), (-0.05556, 0.08315, 0.005), (-0.03827, 0.09239, -0.005), (-0.03827, 0.09239, 0.005), (-0.01951, 0.09808, -0.005), (-0.01951, 0.09808, 0.005)], [], [(0, 1, 3, 2), (2, 3, 5, 4), (4, 5, 7, 6), (6, 7, 9, 8), (8, 9, 11, 10), (10, 11, 13, 12), (12, 13, 15, 14), (14, 15, 17, 16), (16, 17, 19, 18), (18, 19, 21, 20), (20, 21, 23, 22), (22, 23, 25, 24), (24, 25, 27, 26), (26, 27, 29, 28), (28, 29, 31, 30), (30, 31, 33, 32), (32, 33, 35, 34), (34, 35, 37, 36), (36, 37, 39, 38), (38, 39, 41, 40), (40, 41, 43, 42), (42, 43, 45, 44), (44, 45, 47, 46), (46, 47, 49, 48), (48, 49, 51, 50), (50, 51, 53, 52), (52, 53, 55, 54), (54, 55, 57, 56), (56, 57, 59, 58), (58, 59, 61, 60), (3, 1, 63, 61, 59, 57, 55, 53, 51, 49, 47, 45, 43, 41, 39, 37, 35, 33, 31, 29, 27, 25, 23, 21, 19, 17, 15, 13, 11, 9, 7, 5), (60, 61, 63, 62), (62, 63, 1, 0), (0, 2, 4, 6, 8, 10, 12, 14, 16, 18, 20, 22, 24, 26, 28, 30, 32, 34, 36, 38, 40, 42, 44, 46, 48, 50, 52, 54, 56, 58, 60, 62)])
me_cylinder_001.polygons.foreach_set('use_smooth', [True] * 34)
_uv = me_cylinder_001.uv_layers.new(name='UVMap')
_uv.uv.foreach_set('vector', [1.0, 0.5, 1.0, 1.0, 0.9688, 1.0, 0.9688, 0.5, 0.9688, 0.5, 0.9688, 1.0, 0.9375, 1.0, 0.9375, 0.5, 0.9375, 0.5, 0.9375, 1.0, 0.9062, 1.0, 0.9062, 0.5, 0.9062, 0.5, 0.9062, 1.0, 0.875, 1.0, 0.875, 0.5, 0.875, 0.5, 0.875, 1.0, 0.8438, 1.0, 0.8438, 0.5, 0.8438, 0.5, 0.8438, 1.0, 0.8125, 1.0, 0.8125, 0.5, 0.8125, 0.5, 0.8125, 1.0, 0.7812, 1.0, 0.7812, 0.5, 0.7812, 0.5, 0.7812, 1.0, 0.75, 1.0, 0.75, 0.5, 0.75, 0.5, 0.75, 1.0, 0.7188, 1.0, 0.7188, 0.5, 0.7188, 0.5, 0.7188, 1.0, 0.6875, 1.0, 0.6875, 0.5, 0.6875, 0.5, 0.6875, 1.0, 0.6562, 1.0, 0.6562, 0.5, 0.6562, 0.5, 0.6562, 1.0, 0.625, 1.0, 0.625, 0.5, 0.625, 0.5, 0.625, 1.0, 0.5938, 1.0, 0.5938, 0.5, 0.5938, 0.5, 0.5938, 1.0, 0.5625, 1.0, 0.5625, 0.5, 0.5625, 0.5, 0.5625, 1.0, 0.5312, 1.0, 0.5312, 0.5, 0.5312, 0.5, 0.5312, 1.0, 0.5, 1.0, 0.5, 0.5, 0.5, 0.5, 0.5, 1.0, 0.4688, 1.0, 0.4688, 0.5, 0.4688, 0.5, 0.4688, 1.0, 0.4375, 1.0, 0.4375, 0.5, 0.4375, 0.5, 0.4375, 1.0, 0.4062, 1.0, 0.4062, 0.5, 0.4062, 0.5, 0.4062, 1.0, 0.375, 1.0, 0.375, 0.5, 0.375, 0.5, 0.375, 1.0, 0.3438, 1.0, 0.3438, 0.5, 0.3438, 0.5, 0.3438, 1.0, 0.3125, 1.0, 0.3125, 0.5, 0.3125, 0.5, 0.3125, 1.0, 0.2812, 1.0, 0.2812, 0.5, 0.2812, 0.5, 0.2812, 1.0, 0.25, 1.0, 0.25, 0.5, 0.25, 0.5, 0.25, 1.0, 0.2188, 1.0, 0.2188, 0.5, 0.2188, 0.5, 0.2188, 1.0, 0.1875, 1.0, 0.1875, 0.5, 0.1875, 0.5, 0.1875, 1.0, 0.1562, 1.0, 0.1562, 0.5, 0.1562, 0.5, 0.1562, 1.0, 0.125, 1.0, 0.125, 0.5, 0.125, 0.5, 0.125, 1.0, 0.09375, 1.0, 0.09375, 0.5, 0.09375, 0.5, 0.09375, 1.0, 0.0625, 1.0, 0.0625, 0.5, 0.2968, 0.4854, 0.25, 0.49, 0.2032, 0.4854, 0.1582, 0.4717, 0.1167, 0.4496, 0.08029, 0.4197, 0.05045, 0.3833, 0.02827, 0.3418, 0.01461, 0.2968, 0.01, 0.25, 0.01461, 0.2032, 0.02827, 0.1582, 0.05045, 0.1167, 0.08029, 0.08029, 0.1167, 0.05045, 0.1582, 0.02827, 0.2032, 0.01461, 0.25, 0.01, 0.2968, 0.01461, 0.3418, 0.02827, 0.3833, 0.05045, 0.4197, 0.08029, 0.4496, 0.1167, 0.4717, 0.1582, 0.4854, 0.2032, 0.49, 0.25, 0.4854, 0.2968, 0.4717, 0.3418, 0.4496, 0.3833, 0.4197, 0.4197, 0.3833, 0.4496, 0.3418, 0.4717, 0.0625, 0.5, 0.0625, 1.0, 0.03125, 1.0, 0.03125, 0.5, 0.03125, 0.5, 0.03125, 1.0, 0.0, 1.0, 0.0, 0.5, 0.75, 0.49, 0.7968, 0.4854, 0.8418, 0.4717, 0.8833, 0.4496, 0.9197, 0.4197, 0.9496, 0.3833, 0.9717, 0.3418, 0.9854, 0.2968, 0.99, 0.25, 0.9854, 0.2032, 0.9717, 0.1582, 0.9496, 0.1167, 0.9197, 0.08029, 0.8833, 0.05045, 0.8418, 0.02827, 0.7968, 0.01461, 0.75, 0.01, 0.7032, 0.01461, 0.6582, 0.02827, 0.6167, 0.05045, 0.5803, 0.08029, 0.5504, 0.1167, 0.5283, 0.1582, 0.5146, 0.2032, 0.51, 0.25, 0.5146, 0.2968, 0.5283, 0.3418, 0.5504, 0.3833, 0.5803, 0.4197, 0.6167, 0.4496, 0.6582, 0.4717, 0.7032, 0.4854])
me_cylinder_001.materials.append(mat_black)
me_cylinder_001.use_remesh_fix_poles = True
me_cylinder_001.use_remesh_preserve_attributes = False
me_cylinder_001.use_mirror_vertex_groups = False
me_cylinder_001.update()
me_cube_001 = bpy.data.meshes.new('Cube.001')
me_cube_001.from_pydata([(-0.05, -0.01, -0.12), (-0.05, -0.01, 0.12), (-0.05, 0.01, -0.12), (-0.05, 0.01, 0.12), (0.05, -0.01, -0.072), (0.05, -0.01, 0.072), (0.05, 0.01, -0.072), (0.05, 0.01, 0.072), (0.0, 0.01, -0.12), (0.0, 0.01, 0.12), (0.0, -0.01, -0.12), (0.0, -0.01, 0.12)], [], [(0, 1, 3, 2), (8, 9, 7, 6), (6, 7, 5, 4), (10, 11, 1, 0), (8, 6, 4, 10), (9, 3, 1, 11), (7, 9, 11, 5), (2, 8, 10, 0), (4, 5, 11, 10), (2, 3, 9, 8)])
_uv = me_cube_001.uv_layers.new(name='UVMap')
_uv.uv.foreach_set('vector', [0.375, 0.0, 0.625, 0.0, 0.625, 0.25, 0.375, 0.25, 0.375, 0.375, 0.625, 0.375, 0.625, 0.5, 0.375, 0.5, 0.375, 0.5, 0.625, 0.5, 0.625, 0.75, 0.375, 0.75, 0.375, 0.875, 0.625, 0.875, 0.625, 1.0, 0.375, 1.0, 0.25, 0.5, 0.375, 0.5, 0.375, 0.75, 0.25, 0.75, 0.75, 0.5, 0.875, 0.5, 0.875, 0.75, 0.75, 0.75, 0.625, 0.5, 0.75, 0.5, 0.75, 0.75, 0.625, 0.75, 0.125, 0.5, 0.25, 0.5, 0.25, 0.75, 0.125, 0.75, 0.375, 0.75, 0.625, 0.75, 0.625, 0.875, 0.375, 0.875, 0.375, 0.25, 0.625, 0.25, 0.625, 0.375, 0.375, 0.375])
me_cube_001.materials.append(mat_black)
me_cube_001.use_remesh_fix_poles = True
me_cube_001.use_remesh_preserve_attributes = False
me_cube_001.use_mirror_vertex_groups = False
me_cube_001.update()
me_cylinder_002 = bpy.data.meshes.new('Cylinder.002')
me_cylinder_002.from_pydata([(0.0, 1.0, -1.0), (0.0, 1.0, 1.0), (0.1951, 0.9808, -1.0), (0.1951, 0.9808, 1.0), (0.3827, 0.9239, -1.0), (0.3827, 0.9239, 1.0), (0.5556, 0.8315, -1.0), (0.5556, 0.8315, 1.0), (0.7071, 0.7071, -1.0), (0.7071, 0.7071, 1.0), (0.8315, 0.5556, -1.0), (0.8315, 0.5556, 1.0), (0.9239, 0.3827, -1.0), (0.9239, 0.3827, 1.0), (0.9808, 0.1951, -1.0), (0.9808, 0.1951, 1.0), (1.0, 0.0, -1.0), (1.0, 0.0, 1.0), (0.9808, -0.1951, -1.0), (0.9808, -0.1951, 1.0), (0.9239, -0.3827, -1.0), (0.9239, -0.3827, 1.0), (0.8315, -0.5556, -1.0), (0.8315, -0.5556, 1.0), (0.7071, -0.7071, -1.0), (0.7071, -0.7071, 1.0), (0.5556, -0.8315, -1.0), (0.5556, -0.8315, 1.0), (0.3827, -0.9239, -1.0), (0.3827, -0.9239, 1.0), (0.1951, -0.9808, -1.0), (0.1951, -0.9808, 1.0), (0.0, -1.0, -1.0), (0.0, -1.0, 1.0), (-0.1951, -0.9808, -1.0), (-0.1951, -0.9808, 1.0), (-0.3827, -0.9239, -1.0), (-0.3827, -0.9239, 1.0), (-0.5556, -0.8315, -1.0), (-0.5556, -0.8315, 1.0), (-0.7071, -0.7071, -1.0), (-0.7071, -0.7071, 1.0), (-0.8315, -0.5556, -1.0), (-0.8315, -0.5556, 1.0), (-0.9239, -0.3827, -1.0), (-0.9239, -0.3827, 1.0), (-0.9808, -0.1951, -1.0), (-0.9808, -0.1951, 1.0), (-1.0, 0.0, -1.0), (-1.0, 0.0, 1.0), (-0.9808, 0.1951, -1.0), (-0.9808, 0.1951, 1.0), (-0.9239, 0.3827, -1.0), (-0.9239, 0.3827, 1.0), (-0.8315, 0.5556, -1.0), (-0.8315, 0.5556, 1.0), (-0.7071, 0.7071, -1.0), (-0.7071, 0.7071, 1.0), (-0.5556, 0.8315, -1.0), (-0.5556, 0.8315, 1.0), (-0.3827, 0.9239, -1.0), (-0.3827, 0.9239, 1.0), (-0.1951, 0.9808, -1.0), (-0.1951, 0.9808, 1.0)], [], [(0, 1, 3, 2), (2, 3, 5, 4), (4, 5, 7, 6), (6, 7, 9, 8), (8, 9, 11, 10), (10, 11, 13, 12), (12, 13, 15, 14), (14, 15, 17, 16), (16, 17, 19, 18), (18, 19, 21, 20), (20, 21, 23, 22), (22, 23, 25, 24), (24, 25, 27, 26), (26, 27, 29, 28), (28, 29, 31, 30), (30, 31, 33, 32), (32, 33, 35, 34), (34, 35, 37, 36), (36, 37, 39, 38), (38, 39, 41, 40), (40, 41, 43, 42), (42, 43, 45, 44), (44, 45, 47, 46), (46, 47, 49, 48), (48, 49, 51, 50), (50, 51, 53, 52), (52, 53, 55, 54), (54, 55, 57, 56), (56, 57, 59, 58), (58, 59, 61, 60), (3, 1, 63, 61, 59, 57, 55, 53, 51, 49, 47, 45, 43, 41, 39, 37, 35, 33, 31, 29, 27, 25, 23, 21, 19, 17, 15, 13, 11, 9, 7, 5), (60, 61, 63, 62), (62, 63, 1, 0), (0, 2, 4, 6, 8, 10, 12, 14, 16, 18, 20, 22, 24, 26, 28, 30, 32, 34, 36, 38, 40, 42, 44, 46, 48, 50, 52, 54, 56, 58, 60, 62)])
_uv = me_cylinder_002.uv_layers.new(name='UVMap')
_uv.uv.foreach_set('vector', [1.0, 0.5, 1.0, 1.0, 0.9688, 1.0, 0.9688, 0.5, 0.9688, 0.5, 0.9688, 1.0, 0.9375, 1.0, 0.9375, 0.5, 0.9375, 0.5, 0.9375, 1.0, 0.9062, 1.0, 0.9062, 0.5, 0.9062, 0.5, 0.9062, 1.0, 0.875, 1.0, 0.875, 0.5, 0.875, 0.5, 0.875, 1.0, 0.8438, 1.0, 0.8438, 0.5, 0.8438, 0.5, 0.8438, 1.0, 0.8125, 1.0, 0.8125, 0.5, 0.8125, 0.5, 0.8125, 1.0, 0.7812, 1.0, 0.7812, 0.5, 0.7812, 0.5, 0.7812, 1.0, 0.75, 1.0, 0.75, 0.5, 0.75, 0.5, 0.75, 1.0, 0.7188, 1.0, 0.7188, 0.5, 0.7188, 0.5, 0.7188, 1.0, 0.6875, 1.0, 0.6875, 0.5, 0.6875, 0.5, 0.6875, 1.0, 0.6562, 1.0, 0.6562, 0.5, 0.6562, 0.5, 0.6562, 1.0, 0.625, 1.0, 0.625, 0.5, 0.625, 0.5, 0.625, 1.0, 0.5938, 1.0, 0.5938, 0.5, 0.5938, 0.5, 0.5938, 1.0, 0.5625, 1.0, 0.5625, 0.5, 0.5625, 0.5, 0.5625, 1.0, 0.5312, 1.0, 0.5312, 0.5, 0.5312, 0.5, 0.5312, 1.0, 0.5, 1.0, 0.5, 0.5, 0.5, 0.5, 0.5, 1.0, 0.4688, 1.0, 0.4688, 0.5, 0.4688, 0.5, 0.4688, 1.0, 0.4375, 1.0, 0.4375, 0.5, 0.4375, 0.5, 0.4375, 1.0, 0.4062, 1.0, 0.4062, 0.5, 0.4062, 0.5, 0.4062, 1.0, 0.375, 1.0, 0.375, 0.5, 0.375, 0.5, 0.375, 1.0, 0.3438, 1.0, 0.3438, 0.5, 0.3438, 0.5, 0.3438, 1.0, 0.3125, 1.0, 0.3125, 0.5, 0.3125, 0.5, 0.3125, 1.0, 0.2812, 1.0, 0.2812, 0.5, 0.2812, 0.5, 0.2812, 1.0, 0.25, 1.0, 0.25, 0.5, 0.25, 0.5, 0.25, 1.0, 0.2188, 1.0, 0.2188, 0.5, 0.2188, 0.5, 0.2188, 1.0, 0.1875, 1.0, 0.1875, 0.5, 0.1875, 0.5, 0.1875, 1.0, 0.1562, 1.0, 0.1562, 0.5, 0.1562, 0.5, 0.1562, 1.0, 0.125, 1.0, 0.125, 0.5, 0.125, 0.5, 0.125, 1.0, 0.09375, 1.0, 0.09375, 0.5, 0.09375, 0.5, 0.09375, 1.0, 0.0625, 1.0, 0.0625, 0.5, 0.2968, 0.4854, 0.25, 0.49, 0.2032, 0.4854, 0.1582, 0.4717, 0.1167, 0.4496, 0.08029, 0.4197, 0.05045, 0.3833, 0.02827, 0.3418, 0.01461, 0.2968, 0.01, 0.25, 0.01461, 0.2032, 0.02827, 0.1582, 0.05045, 0.1167, 0.08029, 0.08029, 0.1167, 0.05045, 0.1582, 0.02827, 0.2032, 0.01461, 0.25, 0.01, 0.2968, 0.01461, 0.3418, 0.02827, 0.3833, 0.05045, 0.4197, 0.08029, 0.4496, 0.1167, 0.4717, 0.1582, 0.4854, 0.2032, 0.49, 0.25, 0.4854, 0.2968, 0.4717, 0.3418, 0.4496, 0.3833, 0.4197, 0.4197, 0.3833, 0.4496, 0.3418, 0.4717, 0.0625, 0.5, 0.0625, 1.0, 0.03125, 1.0, 0.03125, 0.5, 0.03125, 0.5, 0.03125, 1.0, 0.0, 1.0, 0.0, 0.5, 0.75, 0.49, 0.7968, 0.4854, 0.8418, 0.4717, 0.8833, 0.4496, 0.9197, 0.4197, 0.9496, 0.3833, 0.9717, 0.3418, 0.9854, 0.2968, 0.99, 0.25, 0.9854, 0.2032, 0.9717, 0.1582, 0.9496, 0.1167, 0.9197, 0.08029, 0.8833, 0.05045, 0.8418, 0.02827, 0.7968, 0.01461, 0.75, 0.01, 0.7032, 0.01461, 0.6582, 0.02827, 0.6167, 0.05045, 0.5803, 0.08029, 0.5504, 0.1167, 0.5283, 0.1582, 0.5146, 0.2032, 0.51, 0.25, 0.5146, 0.2968, 0.5283, 0.3418, 0.5504, 0.3833, 0.5803, 0.4197, 0.6167, 0.4496, 0.6582, 0.4717, 0.7032, 0.4854])
me_cylinder_002.materials.append(mat_black)
me_cylinder_002.update()

# ---- objects
ob_camera = bpy.data.objects.new('Camera', cam_camera)
ob_cylinder = bpy.data.objects.new('Cylinder', me_cylinder)
ob_cylinder_001 = bpy.data.objects.new('Cylinder.001', me_cylinder_001)
ob_cube = bpy.data.objects.new('Cube', me_cube_001)
ob_cube_001 = bpy.data.objects.new('Cube.001', me_cube_001)
ob_lighting = bpy.data.objects.new('Lighting', None)
ob_cylinder_002 = bpy.data.objects.new('Cylinder.002', me_cylinder_002)

# ---- transforms, parenting, visibility, modifiers, constraints
ob_camera.location = (-0.01603, 0.0, 2.0)
ob_camera.lock_rotations_4d = False
ob_camera.empty_display_type = 'ARROWS'
ob_camera.color = (0.0, 0.0, 0.0, 0.0)
ob_camera.display_type = 'WIRE'
ob_camera.lineart.crease_threshold = 0.0
ob_cylinder.location = (-0.1229, 1.724e-08, 1.545e-08)
ob_cylinder.rotation_euler = (0.0, 1.571, 0.0)
ob_cylinder.scale = (0.4015, 0.4015, 0.4015)
ob_cylinder.lineart.crease_threshold = 0.0
_m = ob_cylinder.modifiers.new('Bevel', 'BEVEL')
_m.segments = 2
_m.limit_method = 'WEIGHT'
_m = ob_cylinder.modifiers.new('Auto Smooth', 'NODES')
_m.node_group = ng_auto_smooth
_gi = [s.identifier for s in ng_auto_smooth.interface.items_tree if s.item_type == 'SOCKET' and s.in_out == 'INPUT']
_m[_gi[1]] = 0.5969  # Angle
ob_cylinder_001.location = (-0.5541, 3.267e-08, 2.928e-08)
ob_cylinder_001.rotation_euler = (0.0, 1.571, 0.0)
ob_cylinder_001.scale = (0.4959, 0.4959, 6.904)
ob_cylinder_001.lineart.crease_threshold = 0.0
_m = ob_cylinder_001.modifiers.new('Auto Smooth', 'NODES')
_m.node_group = ng_auto_smooth
_gi = [s.identifier for s in ng_auto_smooth.interface.items_tree if s.item_type == 'SOCKET' and s.in_out == 'INPUT']
_m[_gi[1]] = 0.5236  # Angle
ob_cube.location = (-0.5044, 3.267e-08, 2.928e-08)
ob_cube.scale = (0.4015, 0.4015, 0.4015)
ob_cube.lineart.crease_threshold = 0.0
ob_cube_001.location = (-0.5044, 3.267e-08, 2.928e-08)
ob_cube_001.rotation_euler = (1.571, -0.0, 0.0)
ob_cube_001.scale = (0.4015, 0.4015, 0.4015)
ob_cube_001.lineart.crease_threshold = 0.0
ob_lighting.location = (0.0, 0.0, 0.0)
ob_cylinder_002.location = (0.3311, 3.842e-08, 3.443e-08)
ob_cylinder_002.rotation_euler = (-0.0, 1.571, 0.0)
ob_cylinder_002.scale = (0.01161, 0.01161, 0.069)

# ---- collection membership
col_collection.objects.link(ob_camera)
col_collection.objects.link(ob_cylinder)
col_collection.objects.link(ob_cylinder_001)
col_collection.objects.link(ob_cube)
col_collection.objects.link(ob_cube_001)
col_collection.objects.link(ob_lighting)
col_collection.objects.link(ob_cylinder_002)

# ---- scene / render settings (as saved in the file)
scene.camera = ob_camera
scene.frame_start = 1; scene.frame_end = 250; scene.frame_set(1)
scene.render.engine = 'CYCLES'
scene.render.resolution_x = 128
scene.render.resolution_y = 18
scene.render.film_transparent = True
scene.cycles.samples = 256
scene.cycles.time_limit = 900.0
scene.cycles.sampling_pattern = 'TABULATED_SOBOL'
scene.cycles.use_adaptive_sampling = False
scene.cycles.use_light_tree = False
scene.view_settings.view_transform = 'Filmic'
bpy.context.view_layer.update()

# ---- added for rendering (the .blend has no usable light): sun
light_auto_sun = bpy.data.lights.new('AutoSun', 'SUN')
light_auto_sun.energy = 3.0
light_auto_sun.angle = 0.0523599
ob_auto_sun = bpy.data.objects.new('AutoSun', light_auto_sun)
scene.collection.objects.link(ob_auto_sun)
ob_auto_sun.rotation_euler = (0.872665, 0.174533, 0.523599)
bpy.context.view_layer.update()
